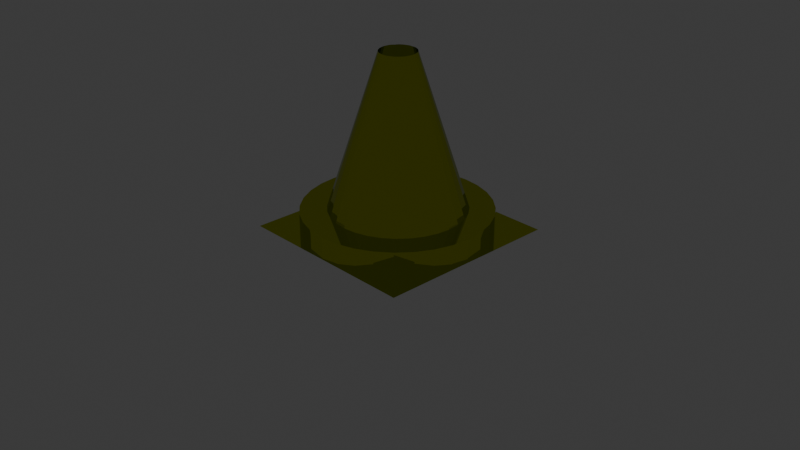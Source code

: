 # Source: cone.blend  (saved by Blender 4.3.34; exported with 4.5.12 LTS)
import bpy
from mathutils import Matrix  # noqa: F401  (used for matrix-valued properties, if any)

bpy.ops.wm.read_factory_settings(use_empty=True)
scene = bpy.context.scene
scene.name = 'Scene'

# ---- collections
col_collection = bpy.data.collections.new('Collection'); scene.collection.children.link(col_collection)

# ---- materials (node trees are filled in below, after node groups)
mat_conedor = bpy.data.materials.new('ConeDoré')
mat_conedor.diffuse_color = (1.0, 0.3561, 0.02166, 1.0)
mat_conedor.roughness = 0.3833

# ---- material node trees
mat_conedor.use_nodes = True; mat_conedor.node_tree.nodes.clear()
_N = mat_conedor.node_tree.nodes; _L = mat_conedor.node_tree.links
n0 = _N.new('ShaderNodeOutputMaterial'); n0.name = 'Material Output'; n0.location = (276, 303)
n1 = _N.new('ShaderNodeBsdfToon'); n1.name = 'Toon BSDF'; n1.location = (-24, 262)
n1.inputs[0].default_value = (0.8002, 0.309, 0.03388, 1.0)
n2 = _N.new('ShaderNodeBrightContrast'); n2.name = 'Brightness/Contrast'; n2.location = (86, 145)
n2.inputs[0].default_value = (1.0, 0.2412, 0.002506, 1.0)
n3 = _N.new('ShaderNodeOutputMaterial'); n3.name = 'Material Output.001'; n3.location = (607, 301)
n4 = _N.new('ShaderNodeBsdfMetallic'); n4.name = 'Metallic BSDF'; n4.location = (811, 398)
n4.distribution = 'BECKMANN'
n4.inputs[0].default_value = (0.5567, 0.617, 0.009248, 1.0)
n4.inputs[4].default_value = 0.0
_L.new(n1.outputs[0], n0.inputs[0])
_L.new(n2.outputs[0], n0.inputs[2])
_L.new(n2.outputs[0], n0.inputs[1])
_L.new(n4.outputs[0], n3.inputs[0])
n3.is_active_output = True

# ---- world
world_world = bpy.data.worlds.new('World'); scene.world = world_world
world_world.use_nodes = True; world_world.node_tree.nodes.clear()
_N = world_world.node_tree.nodes; _L = world_world.node_tree.links
n0 = _N.new('ShaderNodeOutputWorld'); n0.name = 'World Output'; n0.location = (300, 300)
n1 = _N.new('ShaderNodeBackground'); n1.name = 'Background'; n1.location = (10, 300)
n1.inputs[0].default_value = (0.05088, 0.05088, 0.05088, 1.0)
_L.new(n1.outputs[0], n0.inputs[0])
n0.is_active_output = True
world_world.color = (0.05088, 0.05088, 0.05088)
world_world.sun_shadow_jitter_overblur = 0.0

# ---- cameras
cam_camera = bpy.data.cameras.new('Camera')
cam_camera.clip_end = 100.0
cam_camera.ortho_scale = 7.314

# ---- lights
light_light = bpy.data.lights.new('Light', 'POINT')
light_light.energy = 1000.0
light_light.shadow_soft_size = 0.1

# ---- meshes
me_plane_002 = bpy.data.meshes.new('Plane.002')
me_plane_002.from_pydata([(-1.0, -1.0, 0.0), (1.0, -1.0, 0.0), (-1.0, 1.0, 0.0), (1.0, 1.0, 0.0), (0.5485, -0.5475, 0.0), (0.6466, -0.4241, 0.0), (0.7182, -0.2902, 0.0), (0.7637, -0.1325, 0.0), (0.7758, 0.01124, 0.0), (0.7602, 0.1687, 0.0), (0.7141, 0.3216, 0.0), (0.6431, 0.4538, 0.0), (0.54, 0.5771, 0.0), (0.4194, 0.6759, 0.0), (0.2846, 0.7459, 0.0), (0.1363, 0.7908, 0.0), (-0.02012, 0.8069, 0.0), (-0.1716, 0.791, 0.0), (-0.3264, 0.743, 0.0), (-0.4592, 0.6711, 0.0), (-0.5844, 0.5659, 0.0), (-0.674, 0.4528, 0.0), (-0.7489, 0.3164, 0.0), (-0.7933, 0.168, 0.0), (-0.8109, 0.009054, 0.0), (-0.7924, -0.1513, 0.0), (-0.7466, -0.2997, 0.0), (-0.6739, -0.4326, 0.0), (-0.5746, -0.5497, 0.0), (-0.4562, -0.648, 0.0), (-0.3269, -0.7165, 0.0), (-0.1719, -0.7657, 0.0), (-0.01388, -0.7805, 0.0), (0.1485, -0.765, 0.0), (0.2865, -0.7196, 0.0), (0.4278, -0.6443, 0.0), (-0.01653, 0.806, -0.002075), (0.1383, 0.7908, -0.002075), (0.2872, 0.7456, -0.002075), (0.4244, 0.6723, -0.002075), (0.5447, 0.5735, -0.002075), (0.6434, 0.4533, -0.002075), (0.7167, 0.316, -0.002075), (0.7619, 0.1671, -0.002075), (0.7772, 0.01225, -0.002075), (0.7619, -0.1426, -0.002075), (0.7167, -0.2915, -0.002075), (0.6434, -0.4288, -0.002075), (0.5447, -0.5491, -0.002075), (0.4244, -0.6478, -0.002075), (0.2872, -0.7211, -0.002075), (0.1383, -0.7663, -0.002075), (-0.01653, -0.7816, -0.002075), (-0.1714, -0.7663, -0.002075), (-0.3203, -0.7211, -0.002075), (-0.4575, -0.6478, -0.002075), (-0.5778, -0.5491, -0.002075), (-0.6765, -0.4288, -0.002075), (-0.7498, -0.2915, -0.002075), (-0.795, -0.1426, -0.002075), (-0.8102, 0.01225, -0.002075), (-0.795, 0.1671, -0.002075), (-0.7498, 0.316, -0.002075), (-0.6765, 0.4533, -0.002075), (-0.5778, 0.5735, -0.002075), (-0.4575, 0.6723, -0.002075), (-0.3203, 0.7456, -0.002075), (-0.1714, 0.7908, -0.002075), (-0.01653, -0.1802, 1.861), (-0.05403, -0.1763, 1.861), (0.1434, -0.09464, 1.861), (0.1437, 0.1193, 1.86), (-0.05408, 0.201, 1.861), (-0.01653, 0.2052, 1.859), (-0.1769, 0.1194, 1.859), (0.05712, -0.1656, 1.861), (0.1759, 0.01225, 1.861), (-0.1766, -0.09472, 1.86), (0.05711, 0.19, 1.861), (0.02103, -0.1766, 1.86), (-0.1526, 0.1483, 1.861), (0.1721, -0.02529, 1.861), (-0.1943, -0.0614, 1.861), (0.09038, 0.1723, 1.861), (-0.1234, 0.1722, 1.861), (0.1613, -0.06142, 1.86), (-0.2054, -0.02532, 1.86), (0.1195, 0.1483, 1.861), (-0.2089, 0.01225, 1.861), (-0.09021, -0.1657, 1.86), (0.1195, -0.1238, 1.861), (-0.2052, 0.04979, 1.861), (0.1612, 0.08589, 1.861), (-0.1234, -0.1477, 1.861), (0.09039, -0.1478, 1.861), (-0.1943, 0.0859, 1.861), (0.1722, 0.0498, 1.861), (-0.1526, -0.1239, 1.86), (0.02101, 0.201, 1.861), (-0.09018, 0.1901, 1.86), (0.06089, 0.7984, -0.002075), (0.07966, 0.4959, 0.9292), (0.2128, 0.7682, -0.002075), (0.1722, 0.4678, 0.9293), (0.3558, 0.7089, -0.002075), (0.2574, 0.4223, 0.9293), (0.4846, 0.6229, -0.002075), (0.3321, 0.3609, 0.9293), (0.5941, 0.5134, -0.002075), (0.3936, 0.2863, 0.9288), (0.6801, 0.3846, -0.002075), (0.439, 0.201, 0.9293), (0.7393, 0.2416, -0.002075), (0.4671, 0.1085, 0.9292), (0.7695, 0.08968, -0.002075), (0.4765, 0.01225, 0.9293), (0.7695, -0.06518, -0.002075), (0.467, -0.08395, 0.9294), (0.7393, -0.2171, -0.002075), (0.439, -0.1765, 0.9292), (0.6801, -0.3601, -0.002075), (0.3934, -0.2617, 0.9294), (0.5941, -0.4889, -0.002075), (0.3321, -0.3365, 0.9293), (0.4846, -0.5984, -0.002075), (0.2575, -0.3981, 0.9293), (0.3558, -0.6845, -0.002075), (0.1721, -0.4442, 0.9295), (0.2128, -0.7437, -0.002075), (0.07939, -0.4715, 0.9291), (0.06089, -0.7739, -0.002075), (-0.01675, -0.4796, 0.9289), (-0.09395, -0.7739, -0.002075), (-0.1125, -0.4696, 0.929), (-0.2458, -0.7437, -0.002075), (-0.2048, -0.4421, 0.9287), (-0.3889, -0.6845, -0.002075), (-0.2908, -0.3975, 0.9294), (-0.5176, -0.5984, -0.002075), (-0.3652, -0.3362, 0.9292), (-0.6271, -0.4889, -0.002075), (-0.4237, -0.26, 0.9281), (-0.7131, -0.3601, -0.002075), (-0.4675, -0.1747, 0.9277), (-0.7724, -0.2171, -0.002075), (-0.4979, -0.08371, 0.9284), (-0.8026, -0.06518, -0.002075), (-0.5099, 0.01156, 0.9296), (-0.8026, 0.08968, -0.002075), (-0.4997, 0.1076, 0.9292), (-0.7724, 0.2416, -0.002075), (-0.471, 0.2003, 0.9289), (-0.7131, 0.3846, -0.002075), (-0.426, 0.2858, 0.9282), (-0.6271, 0.5134, -0.002075), (-0.3655, 0.361, 0.9294), (-0.5176, 0.6229, -0.002075), (-0.2913, 0.4228, 0.9296), (-0.3889, 0.7089, -0.002075), (-0.2053, 0.4679, 0.9292), (-0.2458, 0.7682, -0.002075), (-0.1127, 0.4959, 0.9292), (-0.09395, 0.7984, -0.002075), (-0.01653, 0.5056, 0.9285), (-0.0353, 0.2031, 1.86), (-0.03528, -0.1783, 1.861), (-0.1068, -0.1567, 1.86), (0.002242, 0.2031, 1.86), (-0.138, -0.1358, 1.861), (0.03906, 0.1955, 1.861), (-0.1646, -0.1093, 1.86), (0.07374, 0.1812, 1.861), (-0.1855, -0.07806, 1.86), (0.1049, 0.1603, 1.861), (-0.1998, -0.04336, 1.86), (0.1316, 0.1338, 1.86), (-0.2071, -0.006535, 1.861), (0.1525, 0.1026, 1.86), (-0.2071, 0.03102, 1.861), (0.1667, 0.06784, 1.861), (-0.1998, 0.06784, 1.861), (0.1741, 0.03102, 1.861), (-0.1856, 0.1027, 1.86), (0.174, -0.006521, 1.861), (-0.1648, 0.1339, 1.86), (0.1667, -0.04335, 1.861), (-0.138, 0.1603, 1.861), (0.1524, -0.07803, 1.861), (0.1315, -0.1092, 1.861), (0.105, -0.1358, 1.861), (0.07375, -0.1567, 1.861), (0.03907, -0.1711, 1.86), (0.00225, -0.1784, 1.86), (-0.07212, -0.171, 1.861), (-0.07213, 0.1956, 1.861), (-0.1068, 0.1812, 1.861), (-0.06463, 0.5008, 0.9288), (-0.159, 0.4819, 0.9292), (-0.2483, 0.4454, 0.9294), (-0.3288, 0.3922, 0.9297), (-0.396, 0.3235, 0.9289), (-0.4486, 0.243, 0.9286), (-0.4856, 0.1542, 0.9291), (-0.5062, 0.05959, 0.9299), (-0.5049, -0.03621, 0.9294), (-0.484, -0.1298, 0.9285), (-0.4463, -0.2176, 0.9281), (-0.3951, -0.2984, 0.9289), (-0.329, -0.3676, 0.9297), (-0.2481, -0.4204, 0.9293), (-0.1588, -0.4564, 0.929), (-0.06478, -0.4752, 0.9291), (0.03123, -0.476, 0.9291), (0.1258, -0.4583, 0.9295), (0.2149, -0.4213, 0.9295), (0.2948, -0.3672, 0.9293), (0.3628, -0.2991, 0.9293), (0.4162, -0.2191, 0.9293), (0.453, -0.1302, 0.9293), (0.4718, -0.03585, 0.9293), (0.4718, 0.06035, 0.9293), (0.453, 0.1547, 0.9293), (0.4163, 0.2436, 0.9291), (0.3628, 0.3236, 0.9291), (0.2948, 0.3916, 0.9293), (0.2148, 0.4451, 0.9293), (0.1259, 0.4819, 0.9293), (0.03157, 0.5008, 0.9289), (-0.01347, 0.9915, -5.172e-05), (-0.01347, 0.9915, 0.2308), (0.1788, 0.9725, -5.172e-05), (0.1788, 0.9725, 0.2308), (0.3637, 0.9161, -5.172e-05), (0.3637, 0.9161, 0.2308), (0.5341, 0.8244, -5.172e-05), (0.5341, 0.8244, 0.2308), (0.6835, 0.7011, -5.172e-05), (0.6835, 0.7011, 0.2308), (0.8061, 0.5508, -5.172e-05), (0.8061, 0.5508, 0.2308), (0.8972, 0.3793, -5.172e-05), (0.8972, 0.3793, 0.2308), (0.9533, 0.1933, -5.172e-05), (0.9533, 0.1933, 0.2308), (0.9722, -0.0002357, -5.172e-05), (0.9722, -0.0002357, 0.2308), (0.9533, -0.1937, -5.172e-05), (0.9533, -0.1937, 0.2308), (0.8972, -0.3798, -5.172e-05), (0.8972, -0.3798, 0.2308), (0.8061, -0.5512, -5.172e-05), (0.8061, -0.5512, 0.2308), (0.6835, -0.7015, -5.172e-05), (0.6835, -0.7015, 0.2308), (0.5341, -0.8249, -5.172e-05), (0.5341, -0.8249, 0.2308), (0.3637, -0.9165, -5.172e-05), (0.3637, -0.9165, 0.2308), (0.1788, -0.973, -5.172e-05), (0.1788, -0.973, 0.2308), (-0.01347, -0.992, -5.172e-05), (-0.01347, -0.992, 0.2308), (-0.2058, -0.973, -5.172e-05), (-0.2058, -0.973, 0.2308), (-0.3907, -0.9165, -5.172e-05), (-0.3907, -0.9165, 0.2308), (-0.5611, -0.8249, -5.172e-05), (-0.5611, -0.8249, 0.2308), (-0.7105, -0.7015, -5.172e-05), (-0.7105, -0.7015, 0.2308), (-0.833, -0.5512, -5.172e-05), (-0.833, -0.5512, 0.2308), (-0.9241, -0.3798, -5.172e-05), (-0.9241, -0.3798, 0.2308), (-0.9802, -0.1937, -5.172e-05), (-0.9802, -0.1937, 0.2308), (-0.9992, -0.0002357, -5.172e-05), (-0.9992, -0.0002357, 0.2308), (-0.9802, 0.1933, -5.172e-05), (-0.9802, 0.1933, 0.2308), (-0.9241, 0.3793, -5.172e-05), (-0.9241, 0.3793, 0.2308), (-0.833, 0.5508, -5.172e-05), (-0.833, 0.5508, 0.2308), (-0.7105, 0.7011, -5.172e-05), (-0.7105, 0.7011, 0.2308), (-0.5611, 0.8244, -5.172e-05), (-0.5611, 0.8244, 0.2308), (-0.3907, 0.9161, -5.172e-05), (-0.3907, 0.9161, 0.2308), (-0.2058, 0.9725, -5.172e-05), (-0.2058, 0.9725, 0.2308), (-0.4157, 0.6098, 0.2308), (-0.1567, 0.7171, 0.2308), (-0.2915, 0.6762, 0.2308), (-0.7213, -0.128, 0.2308), (-0.6804, -0.2628, 0.2308), (-0.6142, -0.3871, 0.2307), (0.2583, -0.6514, 0.231), (0.5809, 0.4115, 0.2308), (0.6882, 0.1524, 0.2308), (0.6473, 0.2873, 0.2308), (-0.7351, 0.01225, 0.2308), (-0.7213, 0.1524, 0.2308), (-0.6804, 0.2873, 0.2308), (-0.614, 0.4115, 0.2308), (-0.5246, 0.5204, 0.2308), (-0.4157, -0.5853, 0.2308), (-0.2915, -0.6517, 0.2308), (0.1236, 0.7171, 0.2308), (0.2584, 0.6762, 0.2308), (-0.01653, 0.7309, 0.2308), (-0.5246, -0.4959, 0.2308), (-0.01653, -0.7064, 0.2308), (-0.1567, -0.6926, 0.2308), (0.3827, 0.6098, 0.2308), (0.1237, -0.6926, 0.2308), (0.4916, -0.4959, 0.2308), (0.4915, 0.5204, 0.2308), (0.6473, -0.2628, 0.2308), (0.702, 0.01225, 0.2308), (0.6882, -0.128, 0.2308), (0.5809, -0.387, 0.2308), (0.3825, -0.585, 0.231), (0.1382, 0.7902, -5.172e-05), (0.287, 0.745, -5.172e-05), (0.5442, 0.5731, -5.172e-05), (0.6429, 0.4529, -5.172e-05), (0.4241, 0.6717, -5.172e-05), (0.5442, -0.5486, -5.172e-05), (0.4241, -0.6472, -5.172e-05), (0.7161, -0.2913, -5.172e-05), (0.7613, -0.1425, -5.172e-05), (0.6429, -0.4284, -5.172e-05), (-0.6759, -0.4284, -5.172e-05), (-0.5773, -0.5486, -5.172e-05), (-0.4571, -0.6472, -5.172e-05), (-0.1712, -0.7657, -5.172e-05), (-0.32, -0.7205, -5.172e-05), (-0.7492, 0.3158, -5.172e-05), (-0.7943, 0.167, -5.172e-05), (-0.5773, 0.5731, -5.172e-05), (-0.4571, 0.6717, -5.172e-05), (-0.6759, 0.4529, -5.172e-05), (-0.01653, 0.8054, -5.172e-05), (0.1382, -0.7657, -5.172e-05), (0.7161, 0.3158, -5.172e-05), (0.7765, 0.01225, -5.172e-05), (0.7613, 0.167, -5.172e-05), (0.287, -0.7205, -5.172e-05), (-0.8096, 0.01225, -5.172e-05), (-0.7492, -0.2913, -5.172e-05), (-0.7943, -0.1425, -5.172e-05), (-0.1712, 0.7902, -5.172e-05), (-0.32, 0.745, -5.172e-05), (-0.01653, -0.7809, -5.172e-05)], [], [(0, 1, 3, 8, 7, 6, 5, 4, 35, 34, 33, 32, 31, 30, 29, 28, 27, 26, 25, 24, 2), (2, 24, 23, 22, 21, 20, 19, 18, 17, 16, 15, 14, 13, 12, 11, 10, 9, 8, 3), (227, 167, 98, 101), (226, 169, 78, 103), (225, 171, 83, 105), (224, 173, 87, 107), (223, 175, 71, 109), (222, 177, 92, 111), (221, 179, 96, 113), (220, 181, 76, 115), (219, 183, 81, 117), (218, 185, 85, 119), (217, 187, 70, 121), (216, 188, 90, 123), (215, 189, 94, 125), (214, 190, 75, 127), (213, 191, 79, 129), (212, 192, 68, 131), (211, 165, 69, 133), (210, 193, 89, 135), (209, 166, 93, 137), (208, 168, 97, 139), (207, 170, 77, 141), (206, 172, 82, 143), (205, 174, 86, 145), (204, 176, 88, 147), (203, 178, 91, 149), (202, 180, 95, 151), (201, 182, 74, 153), (200, 184, 80, 155), (199, 186, 84, 157), (198, 195, 99, 159), (197, 194, 72, 161), (196, 164, 73, 163), (162, 196, 163, 36), (67, 161, 196, 162), (161, 72, 164, 196), (160, 197, 161, 67), (66, 159, 197, 160), (159, 99, 194, 197), (158, 198, 159, 66), (65, 157, 198, 158), (157, 84, 195, 198), (156, 199, 157, 65), (64, 155, 199, 156), (155, 80, 186, 199), (154, 200, 155, 64), (63, 153, 200, 154), (153, 74, 184, 200), (152, 201, 153, 63), (62, 151, 201, 152), (151, 95, 182, 201), (150, 202, 151, 62), (61, 149, 202, 150), (149, 91, 180, 202), (148, 203, 149, 61), (60, 147, 203, 148), (147, 88, 178, 203), (146, 204, 147, 60), (59, 145, 204, 146), (145, 86, 176, 204), (144, 205, 145, 59), (58, 143, 205, 144), (143, 82, 174, 205), (142, 206, 143, 58), (57, 141, 206, 142), (141, 77, 172, 206), (140, 207, 141, 57), (56, 139, 207, 140), (139, 97, 170, 207), (138, 208, 139, 56), (55, 137, 208, 138), (137, 93, 168, 208), (136, 209, 137, 55), (54, 135, 209, 136), (135, 89, 166, 209), (134, 210, 135, 54), (53, 133, 210, 134), (133, 69, 193, 210), (132, 211, 133, 53), (52, 131, 211, 132), (131, 68, 165, 211), (130, 212, 131, 52), (51, 129, 212, 130), (129, 79, 192, 212), (128, 213, 129, 51), (50, 127, 213, 128), (127, 75, 191, 213), (126, 214, 127, 50), (49, 125, 214, 126), (125, 94, 190, 214), (124, 215, 125, 49), (48, 123, 215, 124), (123, 90, 189, 215), (122, 216, 123, 48), (47, 121, 216, 122), (121, 70, 188, 216), (120, 217, 121, 47), (46, 119, 217, 120), (119, 85, 187, 217), (118, 218, 119, 46), (45, 117, 218, 118), (117, 81, 185, 218), (116, 219, 117, 45), (44, 115, 219, 116), (115, 76, 183, 219), (114, 220, 115, 44), (43, 113, 220, 114), (113, 96, 181, 220), (112, 221, 113, 43), (42, 111, 221, 112), (111, 92, 179, 221), (110, 222, 111, 42), (41, 109, 222, 110), (109, 71, 177, 222), (108, 223, 109, 41), (40, 107, 223, 108), (107, 87, 175, 223), (106, 224, 107, 40), (39, 105, 224, 106), (105, 83, 173, 224), (104, 225, 105, 39), (38, 103, 225, 104), (103, 78, 171, 225), (102, 226, 103, 38), (37, 101, 226, 102), (101, 98, 169, 226), (100, 227, 101, 37), (36, 163, 227, 100), (163, 73, 167, 227), (228, 229, 231, 230), (230, 231, 233, 232), (232, 233, 235, 234), (234, 235, 237, 236), (236, 237, 239, 238), (238, 239, 241, 240), (240, 241, 243, 242), (242, 243, 245, 244), (244, 245, 247, 246), (246, 247, 249, 248), (248, 249, 251, 250), (250, 251, 253, 252), (252, 253, 255, 254), (254, 255, 257, 256), (256, 257, 259, 258), (258, 259, 261, 260), (260, 261, 263, 262), (262, 263, 265, 264), (264, 265, 267, 266), (266, 267, 269, 268), (268, 269, 271, 270), (270, 271, 273, 272), (272, 273, 275, 274), (274, 275, 277, 276), (276, 277, 279, 278), (278, 279, 281, 280), (280, 281, 283, 282), (282, 283, 285, 284), (284, 285, 287, 286), (286, 287, 289, 288), (289, 287, 285, 283, 281, 304, 305, 306, 292, 294), (304, 281, 279, 277, 275, 273, 271, 269, 267, 265, 263, 261, 259, 257, 255, 253, 251, 249, 247, 245, 243, 241, 239, 237, 235, 233, 231, 229, 291, 289, 294, 293, 311, 309, 310, 315, 318, 299, 301, 300, 320, 321, 319, 322, 317, 323, 298, 316, 313, 314, 308, 307, 312, 297, 296, 295, 302, 303), (288, 289, 291, 290), (290, 291, 229, 228), (290, 228, 230, 232, 234, 236, 238, 240, 242, 244, 246, 248, 250, 252, 254, 256, 258, 260, 262, 264, 266, 268, 270, 272, 274, 276, 278, 280, 282, 343, 339, 340, 350, 352, 351, 334, 335, 336, 338, 337, 355, 345, 349, 330, 329, 333, 331, 332, 347, 348, 346, 327, 326, 328, 325, 324, 344, 353), (343, 282, 284, 286, 288, 290, 353, 354, 342, 341), (309, 311, 344, 324), (325, 310, 309, 324), (328, 315, 310, 325), (326, 318, 315, 328), (327, 299, 318, 326), (301, 299, 327, 346), (300, 301, 346, 348), (320, 300, 348, 347), (332, 321, 320, 347), (319, 321, 332, 331), (322, 319, 331, 333), (317, 322, 333, 329), (323, 317, 329, 330), (298, 323, 330, 349), (316, 298, 349, 345), (313, 316, 345, 355), (337, 314, 313, 355), (314, 337, 338, 308), (307, 308, 338, 336), (312, 307, 336, 335), (312, 335, 334, 297), (351, 296, 297, 334), (352, 295, 296, 351), (350, 302, 295, 352), (303, 302, 350, 340), (339, 304, 303, 340), (343, 305, 304, 339), (341, 306, 305, 343), (342, 292, 306, 341), (354, 294, 292, 342), (353, 293, 294, 354), (344, 311, 293, 353)])
me_plane_002.polygons.foreach_set('material_index', [1, 1, 1, 1, 1, 1, 1, 1, 1, 1, 1, 1, 1, 1, 1, 1, 1, 1, 1, 1, 1, 1, 1, 1, 1, 1, 1, 1, 1, 1, 1, 1, 1, 1, 1, 1, 1, 1, 1, 1, 1, 1, 1, 1, 1, 1, 1, 1, 1, 1, 1, 1, 1, 1, 1, 1, 1, 1, 1, 1, 1, 1, 1, 1, 1, 1, 1, 1, 1, 1, 1, 1, 1, 1, 1, 1, 1, 1, 1, 1, 1, 1, 1, 1, 1, 1, 1, 1, 1, 1, 1, 1, 1, 1, 1, 1, 1, 1, 1, 1, 1, 1, 1, 1, 1, 1, 1, 1, 1, 1, 1, 1, 1, 1, 1, 1, 1, 1, 1, 1, 1, 1, 1, 1, 1, 1, 1, 1, 1, 1, 1, 1, 1, 1, 1, 1, 1, 1, 1, 1, 1, 1, 1, 1, 1, 1, 1, 1, 1, 1, 1, 1, 1, 1, 1, 1, 1, 1, 1, 1, 1, 1, 1, 1, 1, 1, 1, 1, 1, 1, 1, 1, 1, 1, 1, 1, 1, 1, 1, 1, 1, 1, 1, 1, 1, 1, 1, 1, 1, 1, 1, 1, 1, 1, 1, 1, 1, 1])
_uv = me_plane_002.uv_layers.new(name='UVMap')
_uv.uv.foreach_set('vector', [0.0, 0.0, 1.0, 0.0, 1.0, 1.0, 0.8879, 0.5056, 0.8818, 0.4338, 0.8591, 0.3549, 0.8233, 0.2879, 0.7742, 0.2262, 0.7139, 0.1779, 0.6432, 0.1402, 0.5742, 0.1175, 0.4931, 0.1098, 0.414, 0.1172, 0.3365, 0.1418, 0.2719, 0.176, 0.2127, 0.2252, 0.163, 0.2837, 0.1267, 0.3501, 0.1038, 0.4244, 0.09453, 0.5045, 0.0, 1.0, 0.0, 1.0, 0.09453, 0.5045, 0.1033, 0.584, 0.1256, 0.6582, 0.163, 0.7264, 0.2078, 0.783, 0.2704, 0.8355, 0.3368, 0.8715, 0.4142, 0.8955, 0.4899, 0.9035, 0.5681, 0.8954, 0.6423, 0.873, 0.7097, 0.838, 0.77, 0.7885, 0.8216, 0.7269, 0.857, 0.6608, 0.8801, 0.5843, 0.8879, 0.5056, 1.0, 1.0, 0.2645, 0.3977, 0.2557, 0.3077, 0.2614, 0.3071, 0.2791, 0.3962, 0.2931, 0.392, 0.2668, 0.3054, 0.2723, 0.3038, 0.3071, 0.3877, 0.3199, 0.3809, 0.2773, 0.3011, 0.2823, 0.2984, 0.3328, 0.374, 0.3441, 0.3647, 0.2867, 0.2948, 0.2911, 0.2911, 0.3554, 0.3554, 0.3647, 0.3441, 0.2948, 0.2868, 0.2985, 0.2824, 0.374, 0.3329, 0.3809, 0.32, 0.3011, 0.2773, 0.3038, 0.2723, 0.3877, 0.3071, 0.392, 0.2931, 0.3054, 0.2668, 0.3071, 0.2614, 0.3962, 0.2791, 0.3977, 0.2645, 0.3076, 0.2557, 0.3082, 0.25, 0.3991, 0.25, 0.3977, 0.2355, 0.3076, 0.2443, 0.3071, 0.2387, 0.3962, 0.2209, 0.392, 0.2069, 0.3054, 0.2332, 0.3038, 0.2277, 0.3878, 0.1929, 0.3809, 0.1801, 0.3011, 0.2227, 0.2984, 0.2177, 0.374, 0.1672, 0.3647, 0.1559, 0.2948, 0.2133, 0.2911, 0.2089, 0.3554, 0.1446, 0.3441, 0.1353, 0.2867, 0.2052, 0.2823, 0.2016, 0.3328, 0.126, 0.3199, 0.1191, 0.2773, 0.1989, 0.2723, 0.1962, 0.3071, 0.1123, 0.2931, 0.108, 0.2668, 0.1946, 0.2614, 0.1929, 0.2791, 0.1038, 0.2645, 0.1023, 0.2557, 0.1924, 0.25, 0.1918, 0.25, 0.1009, 0.2355, 0.1024, 0.2443, 0.1924, 0.2387, 0.193, 0.2209, 0.1038, 0.2069, 0.108, 0.2332, 0.1946, 0.2277, 0.1962, 0.1929, 0.1122, 0.1801, 0.1191, 0.2227, 0.1989, 0.2177, 0.2016, 0.1672, 0.126, 0.1559, 0.1353, 0.2133, 0.2052, 0.2088, 0.2088, 0.1446, 0.1446, 0.1353, 0.1559, 0.2052, 0.2133, 0.2016, 0.2177, 0.126, 0.1672, 0.1191, 0.1801, 0.1989, 0.2227, 0.1962, 0.2277, 0.1123, 0.1929, 0.108, 0.2069, 0.1946, 0.2332, 0.1929, 0.2386, 0.1038, 0.2209, 0.1023, 0.2355, 0.1924, 0.2443, 0.1918, 0.25, 0.1009, 0.25, 0.1023, 0.2645, 0.1924, 0.2557, 0.1929, 0.2613, 0.1038, 0.2791, 0.108, 0.2931, 0.1946, 0.2668, 0.1962, 0.2723, 0.1123, 0.3071, 0.1191, 0.32, 0.1989, 0.2773, 0.2015, 0.2824, 0.126, 0.3329, 0.1353, 0.3441, 0.2052, 0.2868, 0.2089, 0.2911, 0.1446, 0.3554, 0.1559, 0.3647, 0.2133, 0.2948, 0.2177, 0.2984, 0.1672, 0.374, 0.1801, 0.3809, 0.2227, 0.3011, 0.2277, 0.3038, 0.1929, 0.3878, 0.2069, 0.392, 0.2332, 0.3054, 0.2386, 0.3071, 0.2209, 0.3962, 0.2355, 0.3977, 0.2443, 0.3077, 0.25, 0.3083, 0.25, 0.3992, 0.2266, 0.4877, 0.2355, 0.3977, 0.25, 0.3992, 0.25, 0.49, 0.2032, 0.4854, 0.2209, 0.3962, 0.2355, 0.3977, 0.2266, 0.4877, 0.2209, 0.3962, 0.2386, 0.3071, 0.2443, 0.3077, 0.2355, 0.3977, 0.1807, 0.4786, 0.2069, 0.392, 0.2209, 0.3962, 0.2032, 0.4854, 0.1582, 0.4717, 0.1929, 0.3878, 0.2069, 0.392, 0.1807, 0.4786, 0.1929, 0.3878, 0.2277, 0.3038, 0.2332, 0.3054, 0.2069, 0.392, 0.1374, 0.4606, 0.1801, 0.3809, 0.1929, 0.3878, 0.1582, 0.4717, 0.1167, 0.4496, 0.1672, 0.374, 0.1801, 0.3809, 0.1374, 0.4606, 0.1672, 0.374, 0.2177, 0.2984, 0.2227, 0.3011, 0.1801, 0.3809, 0.09848, 0.4346, 0.1559, 0.3647, 0.1672, 0.374, 0.1167, 0.4496, 0.08029, 0.4197, 0.1446, 0.3554, 0.1559, 0.3647, 0.09848, 0.4346, 0.1446, 0.3554, 0.2089, 0.2911, 0.2133, 0.2948, 0.1559, 0.3647, 0.06537, 0.4015, 0.1353, 0.3441, 0.1446, 0.3554, 0.08029, 0.4197, 0.05045, 0.3833, 0.126, 0.3329, 0.1353, 0.3441, 0.06537, 0.4015, 0.126, 0.3329, 0.2015, 0.2824, 0.2052, 0.2868, 0.1353, 0.3441, 0.03936, 0.3626, 0.1191, 0.32, 0.126, 0.3329, 0.05045, 0.3833, 0.02827, 0.3418, 0.1123, 0.3071, 0.1191, 0.32, 0.03936, 0.3626, 0.1123, 0.3071, 0.1962, 0.2723, 0.1989, 0.2773, 0.1191, 0.32, 0.02144, 0.3193, 0.108, 0.2931, 0.1123, 0.3071, 0.02827, 0.3418, 0.01461, 0.2968, 0.1038, 0.2791, 0.108, 0.2931, 0.02144, 0.3193, 0.1038, 0.2791, 0.1929, 0.2613, 0.1946, 0.2668, 0.108, 0.2931, 0.01231, 0.2734, 0.1023, 0.2645, 0.1038, 0.2791, 0.01461, 0.2968, 0.01, 0.25, 0.1009, 0.25, 0.1023, 0.2645, 0.01231, 0.2734, 0.1009, 0.25, 0.1918, 0.25, 0.1924, 0.2557, 0.1023, 0.2645, 0.01231, 0.2266, 0.1023, 0.2355, 0.1009, 0.25, 0.01, 0.25, 0.01461, 0.2032, 0.1038, 0.2209, 0.1023, 0.2355, 0.01231, 0.2266, 0.1038, 0.2209, 0.1929, 0.2386, 0.1924, 0.2443, 0.1023, 0.2355, 0.02144, 0.1807, 0.108, 0.2069, 0.1038, 0.2209, 0.01461, 0.2032, 0.02827, 0.1582, 0.1123, 0.1929, 0.108, 0.2069, 0.02144, 0.1807, 0.1123, 0.1929, 0.1962, 0.2277, 0.1946, 0.2332, 0.108, 0.2069, 0.03936, 0.1374, 0.1191, 0.1801, 0.1123, 0.1929, 0.02827, 0.1582, 0.05045, 0.1167, 0.126, 0.1672, 0.1191, 0.1801, 0.03936, 0.1374, 0.126, 0.1672, 0.2016, 0.2177, 0.1989, 0.2227, 0.1191, 0.1801, 0.06537, 0.09848, 0.1353, 0.1559, 0.126, 0.1672, 0.05045, 0.1167, 0.08029, 0.08029, 0.1446, 0.1446, 0.1353, 0.1559, 0.06537, 0.09848, 0.1446, 0.1446, 0.2088, 0.2088, 0.2052, 0.2133, 0.1353, 0.1559, 0.09848, 0.06537, 0.1559, 0.1353, 0.1446, 0.1446, 0.08029, 0.08029, 0.1167, 0.05045, 0.1672, 0.126, 0.1559, 0.1353, 0.09848, 0.06537, 0.1672, 0.126, 0.2177, 0.2016, 0.2133, 0.2052, 0.1559, 0.1353, 0.1374, 0.03936, 0.1801, 0.1191, 0.1672, 0.126, 0.1167, 0.05045, 0.1582, 0.02827, 0.1929, 0.1122, 0.1801, 0.1191, 0.1374, 0.03936, 0.1929, 0.1122, 0.2277, 0.1962, 0.2227, 0.1989, 0.1801, 0.1191, 0.1807, 0.02144, 0.2069, 0.108, 0.1929, 0.1122, 0.1582, 0.02827, 0.2032, 0.01461, 0.2209, 0.1038, 0.2069, 0.108, 0.1807, 0.02144, 0.2209, 0.1038, 0.2387, 0.193, 0.2332, 0.1946, 0.2069, 0.108, 0.2266, 0.01231, 0.2355, 0.1024, 0.2209, 0.1038, 0.2032, 0.01461, 0.25, 0.01, 0.25, 0.1009, 0.2355, 0.1024, 0.2266, 0.01231, 0.25, 0.1009, 0.25, 0.1918, 0.2443, 0.1924, 0.2355, 0.1024, 0.2734, 0.01231, 0.2645, 0.1023, 0.25, 0.1009, 0.25, 0.01, 0.2968, 0.01461, 0.2791, 0.1038, 0.2645, 0.1023, 0.2734, 0.01231, 0.2791, 0.1038, 0.2614, 0.1929, 0.2557, 0.1924, 0.2645, 0.1023, 0.3193, 0.02144, 0.2931, 0.108, 0.2791, 0.1038, 0.2968, 0.01461, 0.3418, 0.02827, 0.3071, 0.1123, 0.2931, 0.108, 0.3193, 0.02144, 0.3071, 0.1123, 0.2723, 0.1962, 0.2668, 0.1946, 0.2931, 0.108, 0.3626, 0.03936, 0.3199, 0.1191, 0.3071, 0.1123, 0.3418, 0.02827, 0.3833, 0.05045, 0.3328, 0.126, 0.3199, 0.1191, 0.3626, 0.03936, 0.3328, 0.126, 0.2823, 0.2016, 0.2773, 0.1989, 0.3199, 0.1191, 0.4015, 0.06537, 0.3441, 0.1353, 0.3328, 0.126, 0.3833, 0.05045, 0.4197, 0.08029, 0.3554, 0.1446, 0.3441, 0.1353, 0.4015, 0.06537, 0.3554, 0.1446, 0.2911, 0.2089, 0.2867, 0.2052, 0.3441, 0.1353, 0.4346, 0.09848, 0.3647, 0.1559, 0.3554, 0.1446, 0.4197, 0.08029, 0.4496, 0.1167, 0.374, 0.1672, 0.3647, 0.1559, 0.4346, 0.09848, 0.374, 0.1672, 0.2984, 0.2177, 0.2948, 0.2133, 0.3647, 0.1559, 0.4606, 0.1374, 0.3809, 0.1801, 0.374, 0.1672, 0.4496, 0.1167, 0.4717, 0.1582, 0.3878, 0.1929, 0.3809, 0.1801, 0.4606, 0.1374, 0.3878, 0.1929, 0.3038, 0.2277, 0.3011, 0.2227, 0.3809, 0.1801, 0.4786, 0.1807, 0.392, 0.2069, 0.3878, 0.1929, 0.4717, 0.1582, 0.4854, 0.2032, 0.3962, 0.2209, 0.392, 0.2069, 0.4786, 0.1807, 0.3962, 0.2209, 0.3071, 0.2387, 0.3054, 0.2332, 0.392, 0.2069, 0.4877, 0.2266, 0.3977, 0.2355, 0.3962, 0.2209, 0.4854, 0.2032, 0.49, 0.25, 0.3991, 0.25, 0.3977, 0.2355, 0.4877, 0.2266, 0.3991, 0.25, 0.3082, 0.25, 0.3076, 0.2443, 0.3977, 0.2355, 0.4877, 0.2734, 0.3977, 0.2645, 0.3991, 0.25, 0.49, 0.25, 0.4854, 0.2968, 0.3962, 0.2791, 0.3977, 0.2645, 0.4877, 0.2734, 0.3962, 0.2791, 0.3071, 0.2614, 0.3076, 0.2557, 0.3977, 0.2645, 0.4786, 0.3193, 0.392, 0.2931, 0.3962, 0.2791, 0.4854, 0.2968, 0.4717, 0.3418, 0.3877, 0.3071, 0.392, 0.2931, 0.4786, 0.3193, 0.3877, 0.3071, 0.3038, 0.2723, 0.3054, 0.2668, 0.392, 0.2931, 0.4606, 0.3626, 0.3809, 0.32, 0.3877, 0.3071, 0.4717, 0.3418, 0.4496, 0.3833, 0.374, 0.3329, 0.3809, 0.32, 0.4606, 0.3626, 0.374, 0.3329, 0.2985, 0.2824, 0.3011, 0.2773, 0.3809, 0.32, 0.4346, 0.4015, 0.3647, 0.3441, 0.374, 0.3329, 0.4496, 0.3833, 0.4197, 0.4197, 0.3554, 0.3554, 0.3647, 0.3441, 0.4346, 0.4015, 0.3554, 0.3554, 0.2911, 0.2911, 0.2948, 0.2868, 0.3647, 0.3441, 0.4015, 0.4346, 0.3441, 0.3647, 0.3554, 0.3554, 0.4197, 0.4197, 0.3833, 0.4496, 0.3328, 0.374, 0.3441, 0.3647, 0.4015, 0.4346, 0.3328, 0.374, 0.2823, 0.2984, 0.2867, 0.2948, 0.3441, 0.3647, 0.3626, 0.4606, 0.3199, 0.3809, 0.3328, 0.374, 0.3833, 0.4496, 0.3418, 0.4717, 0.3071, 0.3877, 0.3199, 0.3809, 0.3626, 0.4606, 0.3071, 0.3877, 0.2723, 0.3038, 0.2773, 0.3011, 0.3199, 0.3809, 0.3193, 0.4786, 0.2931, 0.392, 0.3071, 0.3877, 0.3418, 0.4717, 0.2968, 0.4854, 0.2791, 0.3962, 0.2931, 0.392, 0.3193, 0.4786, 0.2791, 0.3962, 0.2614, 0.3071, 0.2668, 0.3054, 0.2931, 0.392, 0.2734, 0.4877, 0.2645, 0.3977, 0.2791, 0.3962, 0.2968, 0.4854, 0.25, 0.49, 0.25, 0.3992, 0.2645, 0.3977, 0.2734, 0.4877, 0.25, 0.3992, 0.25, 0.3083, 0.2557, 0.3077, 0.2645, 0.3977, 1.0, 0.5, 1.0, 1.0, 0.9688, 1.0, 0.9688, 0.5, 0.9688, 0.5, 0.9688, 1.0, 0.9375, 1.0, 0.9375, 0.5, 0.9375, 0.5, 0.9375, 1.0, 0.9062, 1.0, 0.9062, 0.5, 0.9062, 0.5, 0.9062, 1.0, 0.875, 1.0, 0.875, 0.5, 0.875, 0.5, 0.875, 1.0, 0.8438, 1.0, 0.8438, 0.5, 0.8438, 0.5, 0.8438, 1.0, 0.8125, 1.0, 0.8125, 0.5, 0.8125, 0.5, 0.8125, 1.0, 0.7812, 1.0, 0.7812, 0.5, 0.7812, 0.5, 0.7812, 1.0, 0.75, 1.0, 0.75, 0.5, 0.75, 0.5, 0.75, 1.0, 0.7188, 1.0, 0.7188, 0.5, 0.7188, 0.5, 0.7188, 1.0, 0.6875, 1.0, 0.6875, 0.5, 0.6875, 0.5, 0.6875, 1.0, 0.6562, 1.0, 0.6562, 0.5, 0.6562, 0.5, 0.6562, 1.0, 0.625, 1.0, 0.625, 0.5, 0.625, 0.5, 0.625, 1.0, 0.5938, 1.0, 0.5938, 0.5, 0.5938, 0.5, 0.5938, 1.0, 0.5625, 1.0, 0.5625, 0.5, 0.5625, 0.5, 0.5625, 1.0, 0.5312, 1.0, 0.5312, 0.5, 0.5312, 0.5, 0.5312, 1.0, 0.5, 1.0, 0.5, 0.5, 0.5, 0.5, 0.5, 1.0, 0.4688, 1.0, 0.4688, 0.5, 0.4688, 0.5, 0.4688, 1.0, 0.4375, 1.0, 0.4375, 0.5, 0.4375, 0.5, 0.4375, 1.0, 0.4062, 1.0, 0.4062, 0.5, 0.4062, 0.5, 0.4062, 1.0, 0.375, 1.0, 0.375, 0.5, 0.375, 0.5, 0.375, 1.0, 0.3438, 1.0, 0.3438, 0.5, 0.3438, 0.5, 0.3438, 1.0, 0.3125, 1.0, 0.3125, 0.5, 0.3125, 0.5, 0.3125, 1.0, 0.2812, 1.0, 0.2812, 0.5, 0.2812, 0.5, 0.2812, 1.0, 0.25, 1.0, 0.25, 0.5, 0.25, 0.5, 0.25, 1.0, 0.2188, 1.0, 0.2188, 0.5, 0.2188, 0.5, 0.2188, 1.0, 0.1875, 1.0, 0.1875, 0.5, 0.1875, 0.5, 0.1875, 1.0, 0.1562, 1.0, 0.1562, 0.5, 0.1562, 0.5, 0.1562, 1.0, 0.125, 1.0, 0.125, 0.5, 0.125, 0.5, 0.125, 1.0, 0.09375, 1.0, 0.09375, 0.5, 0.09375, 0.5, 0.09375, 1.0, 0.0625, 1.0, 0.0625, 0.5, 0.1582, 0.4717, 0.1167, 0.4496, 0.08029, 0.4197, 0.05045, 0.3833, 0.02827, 0.3418, 0.08762, 0.3196, 0.1038, 0.3496, 0.1255, 0.376, 0.1521, 0.3976, 0.1823, 0.4137, 0.08762, 0.3196, 0.02827, 0.3418, 0.01461, 0.2968, 0.01, 0.25, 0.01461, 0.2032, 0.02827, 0.1582, 0.05045, 0.1167, 0.08029, 0.08029, 0.1167, 0.05045, 0.1582, 0.02827, 0.2032, 0.01461, 0.25, 0.01, 0.2968, 0.01461, 0.3418, 0.02827, 0.3833, 0.05045, 0.4197, 0.08029, 0.4496, 0.1167, 0.4717, 0.1582, 0.4854, 0.2032, 0.49, 0.25, 0.4854, 0.2968, 0.4717, 0.3418, 0.4496, 0.3833, 0.4197, 0.4197, 0.3833, 0.4496, 0.3418, 0.4717, 0.2968, 0.4854, 0.25, 0.49, 0.2032, 0.4854, 0.1582, 0.4717, 0.1823, 0.4137, 0.2151, 0.4236, 0.2493, 0.4269, 0.2834, 0.4236, 0.3162, 0.4137, 0.3465, 0.3976, 0.373, 0.376, 0.3947, 0.3496, 0.4109, 0.3196, 0.4208, 0.2869, 0.4242, 0.253, 0.4208, 0.2191, 0.4109, 0.1865, 0.3947, 0.1564, 0.373, 0.1301, 0.3465, 0.1084, 0.3162, 0.09236, 0.2834, 0.08246, 0.2493, 0.07912, 0.2151, 0.08246, 0.1823, 0.09236, 0.1521, 0.1084, 0.1255, 0.1301, 0.1038, 0.1564, 0.08762, 0.1865, 0.07766, 0.2191, 0.0743, 0.253, 0.07766, 0.2869, 0.0625, 0.5, 0.0625, 1.0, 0.03125, 1.0, 0.03125, 0.5, 0.03125, 0.5, 0.03125, 1.0, 0.0, 1.0, 0.0, 0.5, 0.7032, 0.4854, 0.75, 0.49, 0.7968, 0.4854, 0.8418, 0.4717, 0.8833, 0.4496, 0.9197, 0.4197, 0.9496, 0.3833, 0.9717, 0.3418, 0.9854, 0.2968, 0.99, 0.25, 0.9854, 0.2032, 0.9717, 0.1582, 0.9496, 0.1167, 0.9197, 0.08029, 0.8833, 0.05045, 0.8418, 0.02827, 0.7968, 0.01461, 0.75, 0.01, 0.7032, 0.01461, 0.6582, 0.02827, 0.6167, 0.05045, 0.5803, 0.08029, 0.5504, 0.1167, 0.5283, 0.1582, 0.5146, 0.2032, 0.51, 0.25, 0.5146, 0.2968, 0.5283, 0.3418, 0.5504, 0.3833, 0.5887, 0.3597, 0.5709, 0.3265, 0.5599, 0.2905, 0.5562, 0.253, 0.5599, 0.2156, 0.5709, 0.1796, 0.5887, 0.1464, 0.6127, 0.1173, 0.642, 0.09343, 0.6754, 0.0757, 0.7116, 0.06478, 0.7493, 0.06109, 0.7869, 0.06478, 0.8232, 0.0757, 0.8565, 0.09343, 0.8858, 0.1173, 0.9098, 0.1464, 0.9277, 0.1796, 0.9386, 0.2156, 0.9424, 0.253, 0.9386, 0.2905, 0.9277, 0.3265, 0.9098, 0.3597, 0.8858, 0.3887, 0.8565, 0.4126, 0.8232, 0.4303, 0.7869, 0.4413, 0.7493, 0.445, 0.7116, 0.4413, 0.5887, 0.3597, 0.5504, 0.3833, 0.5803, 0.4197, 0.6167, 0.4496, 0.6582, 0.4717, 0.7032, 0.4854, 0.7116, 0.4413, 0.6754, 0.4303, 0.642, 0.4126, 0.6127, 0.3887, 0.2924, 0.4631, 0.25, 0.4673, 0.25, 0.4898, 0.2968, 0.4852, 0.3418, 0.4715, 0.3331, 0.4507, 0.2924, 0.4631, 0.2968, 0.4852, 0.3832, 0.4494, 0.3707, 0.4307, 0.3331, 0.4507, 0.3418, 0.4715, 0.4196, 0.4196, 0.4036, 0.4036, 0.3707, 0.4307, 0.3832, 0.4494, 0.4494, 0.3832, 0.4307, 0.3707, 0.4036, 0.4036, 0.4196, 0.4196, 0.4507, 0.3331, 0.4307, 0.3707, 0.4494, 0.3832, 0.4715, 0.3418, 0.4631, 0.2924, 0.4507, 0.3331, 0.4715, 0.3418, 0.4852, 0.2968, 0.4673, 0.25, 0.4631, 0.2924, 0.4852, 0.2968, 0.4898, 0.25, 0.4852, 0.2032, 0.4631, 0.2076, 0.4673, 0.25, 0.4898, 0.25, 0.4507, 0.1669, 0.4631, 0.2076, 0.4852, 0.2032, 0.4715, 0.1582, 0.4307, 0.1293, 0.4507, 0.1669, 0.4715, 0.1582, 0.4494, 0.1168, 0.4036, 0.09637, 0.4307, 0.1293, 0.4494, 0.1168, 0.4196, 0.08043, 0.3707, 0.06935, 0.4036, 0.09637, 0.4196, 0.08043, 0.3832, 0.05061, 0.3331, 0.04927, 0.3707, 0.06935, 0.3832, 0.05061, 0.3418, 0.02845, 0.2924, 0.0369, 0.3331, 0.04927, 0.3418, 0.02845, 0.2968, 0.01481, 0.25, 0.03273, 0.2924, 0.0369, 0.2968, 0.01481, 0.25, 0.0102, 0.2032, 0.01481, 0.2076, 0.0369, 0.25, 0.03273, 0.25, 0.0102, 0.2076, 0.0369, 0.2032, 0.01481, 0.1582, 0.02845, 0.1669, 0.04927, 0.1293, 0.06935, 0.1669, 0.04927, 0.1582, 0.02845, 0.1168, 0.05061, 0.09637, 0.09637, 0.1293, 0.06935, 0.1168, 0.05061, 0.08043, 0.08043, 0.09637, 0.09637, 0.08043, 0.08043, 0.05061, 0.1168, 0.06935, 0.1293, 0.02845, 0.1582, 0.04927, 0.1669, 0.06935, 0.1293, 0.05061, 0.1168, 0.01481, 0.2032, 0.0369, 0.2076, 0.04927, 0.1669, 0.02845, 0.1582, 0.0102, 0.25, 0.03273, 0.25, 0.0369, 0.2076, 0.01481, 0.2032, 0.0369, 0.2924, 0.03273, 0.25, 0.0102, 0.25, 0.01481, 0.2968, 0.02845, 0.3418, 0.04927, 0.3331, 0.0369, 0.2924, 0.01481, 0.2968, 0.05061, 0.3832, 0.06935, 0.3707, 0.04927, 0.3331, 0.02845, 0.3418, 0.08043, 0.4196, 0.09637, 0.4036, 0.06935, 0.3707, 0.05061, 0.3832, 0.1168, 0.4494, 0.1293, 0.4307, 0.09637, 0.4036, 0.08043, 0.4196, 0.1582, 0.4715, 0.1669, 0.4507, 0.1293, 0.4307, 0.1168, 0.4494, 0.2032, 0.4852, 0.2076, 0.4631, 0.1669, 0.4507, 0.1582, 0.4715, 0.25, 0.4898, 0.25, 0.4673, 0.2076, 0.4631, 0.2032, 0.4852])
_ca = me_plane_002.color_attributes.new('Attribute', 'BYTE_COLOR', 'CORNER')
_ca.data.foreach_set('color', [1.0, 1.0, 1.0, 1.0, 1.0, 1.0, 1.0, 1.0, 1.0, 1.0, 1.0, 1.0, 1.0, 1.0, 1.0, 1.0, 1.0, 1.0, 1.0, 1.0, 1.0, 1.0, 1.0, 1.0, 1.0, 1.0, 1.0, 1.0, 1.0, 1.0, 1.0, 1.0, 1.0, 1.0, 1.0, 1.0, 1.0, 1.0, 1.0, 1.0, 1.0, 1.0, 1.0, 1.0, 1.0, 1.0, 1.0, 1.0, 1.0, 1.0, 1.0, 1.0, 1.0, 1.0, 1.0, 1.0, 1.0, 1.0, 1.0, 1.0, 1.0, 1.0, 1.0, 1.0, 1.0, 1.0, 1.0, 1.0, 1.0, 1.0, 1.0, 1.0, 1.0, 1.0, 1.0, 1.0, 1.0, 1.0, 1.0, 1.0, 1.0, 1.0, 1.0, 1.0, 1.0, 1.0, 1.0, 1.0, 1.0, 1.0, 1.0, 1.0, 1.0, 1.0, 1.0, 1.0, 1.0, 1.0, 1.0, 1.0, 1.0, 1.0, 1.0, 1.0, 1.0, 1.0, 1.0, 1.0, 1.0, 1.0, 1.0, 1.0, 1.0, 1.0, 1.0, 1.0, 1.0, 1.0, 1.0, 1.0, 1.0, 1.0, 1.0, 1.0, 1.0, 1.0, 1.0, 1.0, 1.0, 1.0, 1.0, 1.0, 1.0, 1.0, 1.0, 1.0, 1.0, 1.0, 1.0, 1.0, 1.0, 1.0, 1.0, 1.0, 1.0, 1.0, 1.0, 1.0, 1.0, 1.0, 1.0, 1.0, 1.0, 1.0, 1.0, 1.0, 1.0, 1.0, 1.0, 1.0, 1.0, 1.0, 1.0, 1.0, 1.0, 1.0, 1.0, 1.0, 1.0, 1.0, 1.0, 1.0, 1.0, 1.0, 1.0, 1.0, 1.0, 1.0, 1.0, 1.0, 1.0, 1.0, 1.0, 1.0, 1.0, 1.0, 1.0, 1.0, 1.0, 1.0, 1.0, 1.0, 1.0, 1.0, 1.0, 1.0, 1.0, 1.0, 1.0, 1.0, 1.0, 1.0, 1.0, 1.0, 1.0, 1.0, 1.0, 1.0, 1.0, 1.0, 1.0, 1.0, 1.0, 1.0, 1.0, 1.0, 1.0, 1.0, 1.0, 1.0, 1.0, 1.0, 1.0, 1.0, 1.0, 1.0, 1.0, 1.0, 1.0, 1.0, 1.0, 1.0, 1.0, 1.0, 1.0, 1.0, 1.0, 1.0, 1.0, 1.0, 1.0, 1.0, 1.0, 1.0, 1.0, 1.0, 1.0, 1.0, 1.0, 1.0, 1.0, 1.0, 1.0, 1.0, 1.0, 1.0, 1.0, 1.0, 1.0, 1.0, 1.0, 1.0, 1.0, 1.0, 1.0, 1.0, 1.0, 1.0, 1.0, 1.0, 1.0, 1.0, 1.0, 1.0, 1.0, 1.0, 1.0, 1.0, 1.0, 1.0, 1.0, 1.0, 1.0, 1.0, 1.0, 1.0, 1.0, 1.0, 1.0, 1.0, 1.0, 1.0, 1.0, 1.0, 1.0, 1.0, 1.0, 1.0, 1.0, 1.0, 1.0, 1.0, 1.0, 1.0, 1.0, 1.0, 1.0, 1.0, 1.0, 1.0, 1.0, 1.0, 1.0, 1.0, 1.0, 1.0, 1.0, 1.0, 1.0, 1.0, 1.0, 1.0, 1.0, 1.0, 1.0, 1.0, 1.0, 1.0, 1.0, 1.0, 1.0, 1.0, 1.0, 1.0, 1.0, 1.0, 1.0, 1.0, 1.0, 1.0, 1.0, 1.0, 1.0, 1.0, 1.0, 1.0, 1.0, 1.0, 1.0, 1.0, 1.0, 1.0, 1.0, 1.0, 1.0, 1.0, 1.0, 1.0, 1.0, 1.0, 1.0, 1.0, 1.0, 1.0, 1.0, 1.0, 1.0, 1.0, 1.0, 1.0, 1.0, 1.0, 1.0, 1.0, 1.0, 1.0, 1.0, 1.0, 1.0, 1.0, 1.0, 1.0, 1.0, 1.0, 1.0, 1.0, 1.0, 1.0, 1.0, 1.0, 1.0, 1.0, 1.0, 1.0, 1.0, 1.0, 1.0, 1.0, 1.0, 1.0, 1.0, 1.0, 1.0, 1.0, 1.0, 1.0, 1.0, 1.0, 1.0, 1.0, 1.0, 1.0, 1.0, 1.0, 1.0, 1.0, 1.0, 1.0, 1.0, 1.0, 1.0, 1.0, 1.0, 1.0, 1.0, 1.0, 1.0, 1.0, 1.0, 1.0, 1.0, 1.0, 1.0, 1.0, 1.0, 1.0, 1.0, 1.0, 1.0, 1.0, 1.0, 1.0, 1.0, 1.0, 1.0, 1.0, 1.0, 1.0, 1.0, 1.0, 1.0, 1.0, 1.0, 1.0, 1.0, 1.0, 1.0, 1.0, 1.0, 1.0, 1.0, 1.0, 1.0, 1.0, 1.0, 1.0, 1.0, 1.0, 1.0, 1.0, 1.0, 1.0, 1.0, 1.0, 1.0, 1.0, 1.0, 1.0, 1.0, 1.0, 1.0, 1.0, 1.0, 1.0, 1.0, 1.0, 1.0, 1.0, 1.0, 1.0, 1.0, 1.0, 1.0, 1.0, 1.0, 1.0, 1.0, 1.0, 1.0, 1.0, 1.0, 1.0, 1.0, 1.0, 1.0, 1.0, 1.0, 1.0, 1.0, 1.0, 1.0, 1.0, 1.0, 1.0, 1.0, 1.0, 1.0, 1.0, 1.0, 1.0, 1.0, 1.0, 1.0, 1.0, 1.0, 1.0, 1.0, 1.0, 1.0, 1.0, 1.0, 1.0, 1.0, 1.0, 1.0, 1.0, 1.0, 1.0, 1.0, 1.0, 1.0, 1.0, 1.0, 1.0, 1.0, 1.0, 1.0, 1.0, 1.0, 1.0, 1.0, 1.0, 1.0, 1.0, 1.0, 1.0, 1.0, 1.0, 1.0, 1.0, 1.0, 1.0, 1.0, 1.0, 1.0, 1.0, 1.0, 1.0, 1.0, 1.0, 1.0, 1.0, 1.0, 1.0, 1.0, 1.0, 1.0, 1.0, 1.0, 1.0, 1.0, 1.0, 1.0, 1.0, 1.0, 1.0, 1.0, 1.0, 1.0, 1.0, 1.0, 1.0, 1.0, 1.0, 1.0, 1.0, 1.0, 1.0, 1.0, 1.0, 1.0, 1.0, 1.0, 1.0, 1.0, 1.0, 1.0, 1.0, 1.0, 1.0, 1.0, 1.0, 1.0, 1.0, 1.0, 1.0, 1.0, 1.0, 1.0, 1.0, 1.0, 1.0, 1.0, 1.0, 1.0, 1.0, 1.0, 1.0, 1.0, 1.0, 1.0, 1.0, 1.0, 1.0, 1.0, 1.0, 1.0, 1.0, 1.0, 1.0, 1.0, 1.0, 1.0, 1.0, 1.0, 1.0, 1.0, 1.0, 1.0, 1.0, 1.0, 1.0, 1.0, 1.0, 1.0, 1.0, 1.0, 1.0, 1.0, 1.0, 1.0, 1.0, 1.0, 1.0, 1.0, 1.0, 1.0, 1.0, 1.0, 1.0, 1.0, 1.0, 1.0, 1.0, 1.0, 1.0, 1.0, 1.0, 1.0, 1.0, 1.0, 1.0, 1.0, 1.0, 1.0, 1.0, 1.0, 1.0, 1.0, 1.0, 1.0, 1.0, 1.0, 1.0, 1.0, 1.0, 1.0, 1.0, 1.0, 1.0, 1.0, 1.0, 1.0, 1.0, 1.0, 1.0, 1.0, 1.0, 1.0, 1.0, 1.0, 1.0, 1.0, 1.0, 1.0, 1.0, 1.0, 1.0, 1.0, 1.0, 1.0, 1.0, 1.0, 1.0, 1.0, 1.0, 1.0, 1.0, 1.0, 1.0, 1.0, 1.0, 1.0, 1.0, 1.0, 1.0, 1.0, 1.0, 1.0, 1.0, 1.0, 1.0, 1.0, 1.0, 1.0, 1.0, 1.0, 1.0, 1.0, 1.0, 1.0, 1.0, 1.0, 1.0, 1.0, 1.0, 1.0, 1.0, 1.0, 1.0, 1.0, 1.0, 1.0, 1.0, 1.0, 1.0, 1.0, 1.0, 1.0, 1.0, 1.0, 1.0, 1.0, 1.0, 1.0, 1.0, 1.0, 1.0, 1.0, 1.0, 1.0, 1.0, 1.0, 1.0, 1.0, 1.0, 1.0, 1.0, 1.0, 1.0, 1.0, 1.0, 1.0, 1.0, 1.0, 1.0, 1.0, 1.0, 1.0, 1.0, 1.0, 1.0, 1.0, 1.0, 1.0, 1.0, 1.0, 1.0, 1.0, 1.0, 1.0, 1.0, 1.0, 1.0, 1.0, 1.0, 1.0, 1.0, 1.0, 1.0, 1.0, 1.0, 1.0, 1.0, 1.0, 1.0, 1.0, 1.0, 1.0, 1.0, 1.0, 1.0, 1.0, 1.0, 1.0, 1.0, 1.0, 1.0, 1.0, 1.0, 1.0, 1.0, 1.0, 1.0, 1.0, 1.0, 1.0, 1.0, 1.0, 1.0, 1.0, 1.0, 1.0, 1.0, 1.0, 1.0, 1.0, 1.0, 1.0, 1.0, 1.0, 1.0, 1.0, 1.0, 1.0, 1.0, 1.0, 1.0, 1.0, 1.0, 1.0, 1.0, 1.0, 1.0, 1.0, 1.0, 1.0, 1.0, 1.0, 1.0, 1.0, 1.0, 1.0, 1.0, 1.0, 1.0, 1.0, 1.0, 1.0, 1.0, 1.0, 1.0, 1.0, 1.0, 1.0, 1.0, 1.0, 1.0, 1.0, 1.0, 1.0, 1.0, 1.0, 1.0, 1.0, 1.0, 1.0, 1.0, 1.0, 1.0, 1.0, 1.0, 1.0, 1.0, 1.0, 1.0, 1.0, 1.0, 1.0, 1.0, 1.0, 1.0, 1.0, 1.0, 1.0, 1.0, 1.0, 1.0, 1.0, 1.0, 1.0, 1.0, 1.0, 1.0, 1.0, 1.0, 1.0, 1.0, 1.0, 1.0, 1.0, 1.0, 1.0, 1.0, 1.0, 1.0, 1.0, 1.0, 1.0, 1.0, 1.0, 1.0, 1.0, 1.0, 1.0, 1.0, 1.0, 1.0, 1.0, 1.0, 1.0, 1.0, 1.0, 1.0, 1.0, 1.0, 1.0, 1.0, 1.0, 1.0, 1.0, 1.0, 1.0, 1.0, 1.0, 1.0, 1.0, 1.0, 1.0, 1.0, 1.0, 1.0, 1.0, 1.0, 1.0, 1.0, 1.0, 1.0, 1.0, 1.0, 1.0, 1.0, 1.0, 1.0, 1.0, 1.0, 1.0, 1.0, 1.0, 1.0, 1.0, 1.0, 1.0, 1.0, 1.0, 1.0, 1.0, 1.0, 1.0, 1.0, 1.0, 1.0, 1.0, 1.0, 1.0, 1.0, 1.0, 1.0, 1.0, 1.0, 1.0, 1.0, 1.0, 1.0, 1.0, 1.0, 1.0, 1.0, 1.0, 1.0, 1.0, 1.0, 1.0, 1.0, 1.0, 1.0, 1.0, 1.0, 1.0, 1.0, 1.0, 1.0, 1.0, 1.0, 1.0, 1.0, 1.0, 1.0, 1.0, 1.0, 1.0, 1.0, 1.0, 1.0, 1.0, 1.0, 1.0, 1.0, 1.0, 1.0, 1.0, 1.0, 1.0, 1.0, 1.0, 1.0, 1.0, 1.0, 1.0, 1.0, 1.0, 1.0, 1.0, 1.0, 1.0, 1.0, 1.0, 1.0, 1.0, 1.0, 1.0, 1.0, 1.0, 1.0, 1.0, 1.0, 1.0, 1.0, 1.0, 1.0, 1.0, 1.0, 1.0, 1.0, 1.0, 1.0, 1.0, 1.0, 1.0, 1.0, 1.0, 1.0, 1.0, 1.0, 1.0, 1.0, 1.0, 1.0, 1.0, 1.0, 1.0, 1.0, 1.0, 1.0, 1.0, 1.0, 1.0, 1.0, 1.0, 1.0, 1.0, 1.0, 1.0, 1.0, 1.0, 1.0, 1.0, 1.0, 1.0, 1.0, 1.0, 1.0, 1.0, 1.0, 1.0, 1.0, 1.0, 1.0, 1.0, 1.0, 1.0, 1.0, 1.0, 1.0, 1.0, 1.0, 1.0, 1.0, 1.0, 1.0, 1.0, 1.0, 1.0, 1.0, 1.0, 1.0, 1.0, 1.0, 1.0, 1.0, 1.0, 1.0, 1.0, 1.0, 1.0, 1.0, 1.0, 1.0, 1.0, 1.0, 1.0, 1.0, 1.0, 1.0, 1.0, 1.0, 1.0, 1.0, 1.0, 1.0, 1.0, 1.0, 1.0, 1.0, 1.0, 1.0, 1.0, 1.0, 1.0, 1.0, 1.0, 1.0, 1.0, 1.0, 1.0, 1.0, 1.0, 1.0, 1.0, 1.0, 1.0, 1.0, 1.0, 1.0, 1.0, 1.0, 1.0, 1.0, 1.0, 1.0, 1.0, 1.0, 1.0, 1.0, 1.0, 1.0, 1.0, 1.0, 1.0, 1.0, 1.0, 1.0, 1.0, 1.0, 1.0, 1.0, 1.0, 1.0, 1.0, 1.0, 1.0, 1.0, 1.0, 1.0, 1.0, 1.0, 1.0, 1.0, 1.0, 1.0, 1.0, 1.0, 1.0, 1.0, 1.0, 1.0, 1.0, 1.0, 1.0, 1.0, 1.0, 1.0, 1.0, 1.0, 1.0, 1.0, 1.0, 1.0, 1.0, 1.0, 1.0, 1.0, 1.0, 1.0, 1.0, 1.0, 1.0, 1.0, 1.0, 1.0, 1.0, 1.0, 1.0, 1.0, 1.0, 1.0, 1.0, 1.0, 1.0, 1.0, 1.0, 1.0, 1.0, 1.0, 1.0, 1.0, 1.0, 1.0, 1.0, 1.0, 1.0, 1.0, 1.0, 1.0, 1.0, 1.0, 1.0, 1.0, 1.0, 1.0, 1.0, 1.0, 1.0, 1.0, 1.0, 1.0, 1.0, 1.0, 1.0, 1.0, 1.0, 1.0, 1.0, 1.0, 1.0, 1.0, 1.0, 1.0, 1.0, 1.0, 1.0, 1.0, 1.0, 1.0, 1.0, 1.0, 1.0, 1.0, 1.0, 1.0, 1.0, 1.0, 1.0, 1.0, 1.0, 1.0, 1.0, 1.0, 1.0, 1.0, 1.0, 1.0, 1.0, 1.0, 1.0, 1.0, 1.0, 1.0, 1.0, 1.0, 1.0, 1.0, 1.0, 1.0, 1.0, 1.0, 1.0, 1.0, 1.0, 1.0, 1.0, 1.0, 1.0, 1.0, 1.0, 1.0, 1.0, 1.0, 1.0, 1.0, 1.0, 1.0, 1.0, 1.0, 1.0, 1.0, 1.0, 1.0, 1.0, 1.0, 1.0, 1.0, 1.0, 1.0, 1.0, 1.0, 1.0, 1.0, 1.0, 1.0, 1.0, 1.0, 1.0, 1.0, 1.0, 1.0, 1.0, 1.0, 1.0, 1.0, 1.0, 1.0, 1.0, 1.0, 1.0, 1.0, 1.0, 1.0, 1.0, 1.0, 1.0, 1.0, 1.0, 1.0, 1.0, 1.0, 1.0, 1.0, 1.0, 1.0, 1.0, 1.0, 1.0, 1.0, 1.0, 1.0, 1.0, 1.0, 1.0, 1.0, 1.0, 1.0, 1.0, 1.0, 1.0, 1.0, 1.0, 1.0, 1.0, 1.0, 1.0, 1.0, 1.0, 1.0, 1.0, 1.0, 1.0, 1.0, 1.0, 1.0, 1.0, 1.0, 1.0, 1.0, 1.0, 1.0, 1.0, 1.0, 1.0, 1.0, 1.0, 1.0, 1.0, 1.0, 1.0, 1.0, 1.0, 1.0, 1.0, 1.0, 1.0, 1.0, 1.0, 1.0, 1.0, 1.0, 1.0, 1.0, 1.0, 1.0, 1.0, 1.0, 1.0, 1.0, 1.0, 1.0, 1.0, 1.0, 1.0, 1.0, 1.0, 1.0, 1.0, 1.0, 1.0, 1.0, 1.0, 1.0, 1.0, 1.0, 1.0, 1.0, 1.0, 1.0, 1.0, 1.0, 1.0, 1.0, 1.0, 1.0, 1.0, 1.0, 1.0, 1.0, 1.0, 1.0, 1.0, 1.0, 1.0, 1.0, 1.0, 1.0, 1.0, 1.0, 1.0, 1.0, 1.0, 1.0, 1.0, 1.0, 1.0, 1.0, 1.0, 1.0, 1.0, 1.0, 1.0, 1.0, 1.0, 1.0, 1.0, 1.0, 1.0, 1.0, 1.0, 1.0, 1.0, 1.0, 1.0, 1.0, 1.0, 1.0, 1.0, 1.0, 1.0, 1.0, 1.0, 1.0, 1.0, 1.0, 1.0, 1.0, 1.0, 1.0, 1.0, 1.0, 1.0, 1.0, 1.0, 1.0, 1.0, 1.0, 1.0, 1.0, 1.0, 1.0, 1.0, 1.0, 1.0, 1.0, 1.0, 1.0, 1.0, 1.0, 1.0, 1.0, 1.0, 1.0, 1.0, 1.0, 1.0, 1.0, 1.0, 1.0, 1.0, 1.0, 1.0, 1.0, 1.0, 1.0, 1.0, 1.0, 1.0, 1.0, 1.0, 1.0, 1.0, 1.0, 1.0, 1.0, 1.0, 1.0, 1.0, 1.0, 1.0, 1.0, 1.0, 1.0, 1.0, 1.0, 1.0, 1.0, 1.0, 1.0, 1.0, 1.0, 1.0, 1.0, 1.0, 1.0, 1.0, 1.0, 1.0, 1.0, 1.0, 1.0, 1.0, 1.0, 1.0, 1.0, 1.0, 1.0, 1.0, 1.0, 1.0, 1.0, 1.0, 1.0, 1.0, 1.0, 1.0, 1.0, 1.0, 1.0, 1.0, 1.0, 1.0, 1.0, 1.0, 1.0, 1.0, 1.0, 1.0, 1.0, 1.0, 1.0, 1.0, 1.0, 1.0, 1.0, 1.0, 1.0, 1.0, 1.0, 1.0, 1.0, 1.0, 1.0, 1.0, 1.0, 1.0, 1.0, 1.0, 1.0, 1.0, 1.0, 1.0, 1.0, 1.0, 1.0, 1.0, 1.0, 1.0, 1.0, 1.0, 1.0, 1.0, 1.0, 1.0, 1.0, 1.0, 1.0, 1.0, 1.0, 1.0, 1.0, 1.0, 1.0, 1.0, 1.0, 1.0, 1.0, 1.0, 1.0, 1.0, 1.0, 1.0, 1.0, 1.0, 1.0, 1.0, 1.0, 1.0, 1.0, 1.0, 1.0, 1.0, 1.0, 1.0, 1.0, 1.0, 1.0, 1.0, 1.0, 1.0, 1.0, 1.0, 1.0, 1.0, 1.0, 1.0, 1.0, 1.0, 1.0, 1.0, 1.0, 1.0, 1.0, 1.0, 1.0, 1.0, 1.0, 1.0, 1.0, 1.0, 1.0, 1.0, 1.0, 1.0, 1.0, 1.0, 1.0, 1.0, 1.0, 1.0, 1.0, 1.0, 1.0, 1.0, 1.0, 1.0, 1.0, 1.0, 1.0, 1.0, 1.0, 1.0, 1.0, 1.0, 1.0, 1.0, 1.0, 1.0, 1.0, 1.0, 1.0, 1.0, 1.0, 1.0, 1.0, 1.0, 1.0, 1.0, 1.0, 1.0, 1.0, 1.0, 1.0, 1.0, 1.0, 1.0, 1.0, 1.0, 1.0, 1.0, 1.0, 1.0, 1.0, 1.0, 1.0, 1.0, 1.0, 1.0, 1.0, 1.0, 1.0, 1.0, 1.0, 1.0, 1.0, 1.0, 1.0, 1.0, 1.0, 1.0, 1.0, 1.0, 1.0, 1.0, 1.0, 1.0, 1.0, 1.0, 1.0, 1.0, 1.0, 1.0, 1.0, 1.0, 1.0, 1.0, 1.0, 1.0, 1.0, 1.0, 1.0, 1.0, 1.0, 1.0, 1.0, 1.0, 1.0, 1.0, 1.0, 1.0, 1.0, 1.0, 1.0, 1.0, 1.0, 1.0, 1.0, 1.0, 1.0, 1.0, 1.0, 1.0, 1.0, 1.0, 1.0, 1.0, 1.0, 1.0, 1.0, 1.0, 1.0, 1.0, 1.0, 1.0, 1.0, 1.0, 1.0, 1.0, 1.0, 1.0, 1.0, 1.0, 1.0, 1.0, 1.0, 1.0, 1.0, 1.0, 1.0, 1.0, 1.0, 1.0, 1.0, 1.0, 1.0, 1.0, 1.0, 1.0, 1.0, 1.0, 1.0, 1.0, 1.0, 1.0, 1.0, 1.0, 1.0, 1.0, 1.0, 1.0, 1.0, 1.0, 1.0, 1.0, 1.0, 1.0, 1.0, 1.0, 1.0, 1.0, 1.0, 1.0, 1.0, 1.0, 1.0, 1.0, 1.0, 1.0, 1.0, 1.0, 1.0, 1.0, 1.0, 1.0, 1.0, 1.0, 1.0, 1.0, 1.0, 1.0, 1.0, 1.0, 1.0, 1.0, 1.0, 1.0, 1.0, 1.0, 1.0, 1.0, 1.0, 1.0, 1.0, 1.0, 1.0, 1.0, 1.0, 1.0, 1.0, 1.0, 1.0, 1.0, 1.0, 1.0, 1.0, 1.0, 1.0, 1.0, 1.0, 1.0, 1.0, 1.0, 1.0, 1.0, 1.0, 1.0, 1.0, 1.0, 1.0, 1.0, 1.0, 1.0, 1.0, 1.0, 1.0, 1.0, 1.0, 1.0, 1.0, 1.0, 1.0, 1.0, 1.0, 1.0, 1.0, 1.0, 1.0, 1.0, 1.0, 1.0, 1.0, 1.0, 1.0, 1.0, 1.0, 1.0, 1.0, 1.0, 1.0, 1.0, 1.0, 1.0, 1.0, 1.0, 1.0, 1.0, 1.0, 1.0, 1.0, 1.0, 1.0, 1.0, 1.0, 1.0, 1.0, 1.0, 1.0, 1.0, 1.0, 1.0, 1.0, 1.0, 1.0, 1.0, 1.0, 1.0, 1.0, 1.0, 1.0, 1.0, 1.0, 1.0, 1.0, 1.0, 1.0, 1.0, 1.0, 1.0, 1.0, 1.0, 1.0, 1.0, 1.0, 1.0, 1.0, 1.0, 1.0, 1.0, 1.0, 1.0, 1.0, 1.0, 1.0, 1.0, 1.0, 1.0, 1.0, 1.0, 1.0, 1.0, 1.0, 1.0, 1.0, 1.0, 1.0, 1.0, 1.0, 1.0, 1.0, 1.0, 1.0, 1.0, 1.0, 1.0, 1.0, 1.0, 1.0, 1.0, 1.0, 1.0, 1.0, 1.0, 1.0, 1.0, 1.0, 1.0, 1.0, 1.0, 1.0, 1.0, 1.0, 1.0, 1.0, 1.0, 1.0, 1.0, 1.0, 1.0, 1.0, 1.0, 1.0, 1.0, 1.0, 1.0, 1.0, 1.0, 1.0, 1.0, 1.0, 1.0, 1.0, 1.0, 1.0, 1.0, 1.0, 1.0, 1.0, 1.0, 1.0, 1.0, 1.0, 1.0, 1.0, 1.0, 1.0, 1.0, 1.0, 1.0, 1.0, 1.0, 1.0, 1.0, 1.0, 1.0, 1.0, 1.0, 1.0, 1.0, 1.0, 1.0, 1.0, 1.0, 1.0, 1.0, 1.0, 1.0, 1.0, 1.0, 1.0, 1.0, 1.0, 1.0, 1.0, 1.0, 1.0, 1.0, 1.0, 1.0, 1.0, 1.0, 1.0, 1.0, 1.0, 1.0, 1.0, 1.0, 1.0, 1.0, 1.0, 1.0, 1.0, 1.0, 1.0, 1.0, 1.0, 1.0, 1.0, 1.0, 1.0, 1.0, 1.0, 1.0, 1.0, 1.0, 1.0, 1.0, 1.0, 1.0, 1.0, 1.0, 1.0, 1.0, 1.0, 1.0, 1.0, 1.0, 1.0, 1.0, 1.0, 1.0, 1.0, 1.0, 1.0, 1.0, 1.0, 1.0, 1.0, 1.0, 1.0, 1.0, 1.0, 1.0, 1.0, 1.0, 1.0, 1.0, 1.0, 1.0, 1.0, 1.0, 1.0, 1.0, 1.0, 1.0, 1.0, 1.0, 1.0, 1.0, 1.0, 1.0, 1.0, 1.0, 1.0, 1.0, 1.0, 1.0, 1.0, 1.0, 1.0, 1.0, 1.0, 1.0, 1.0, 1.0, 1.0, 1.0, 1.0, 1.0, 1.0, 1.0, 1.0, 1.0, 1.0, 1.0, 1.0, 1.0, 1.0, 1.0, 1.0, 1.0, 1.0, 1.0, 1.0, 1.0, 1.0, 1.0, 1.0, 1.0, 1.0, 1.0, 1.0, 1.0, 1.0, 1.0, 1.0, 1.0, 1.0, 1.0, 1.0, 1.0, 1.0, 1.0, 1.0, 1.0, 1.0, 1.0, 1.0, 1.0, 1.0, 1.0, 1.0, 1.0, 1.0, 1.0, 1.0, 1.0, 1.0, 1.0, 1.0, 1.0, 1.0, 1.0, 1.0, 1.0, 1.0, 1.0, 1.0, 1.0, 1.0, 1.0, 1.0, 1.0, 1.0, 1.0, 1.0, 1.0, 1.0, 1.0, 1.0, 1.0, 1.0, 1.0, 1.0, 1.0, 1.0, 1.0, 1.0, 1.0, 1.0, 1.0, 1.0, 1.0, 1.0, 1.0, 1.0, 1.0, 1.0, 1.0, 1.0, 1.0, 1.0, 1.0, 1.0, 1.0, 1.0, 1.0, 1.0, 1.0, 1.0, 1.0, 1.0, 1.0, 1.0, 1.0, 1.0, 1.0, 1.0, 1.0, 1.0, 1.0, 1.0, 1.0, 1.0, 1.0, 1.0, 1.0, 1.0, 1.0, 1.0, 1.0, 1.0, 1.0, 1.0, 1.0, 1.0, 1.0, 1.0, 1.0, 1.0, 1.0, 1.0, 1.0, 1.0, 1.0, 1.0, 1.0, 1.0, 1.0, 1.0, 1.0, 1.0, 1.0, 1.0, 1.0, 1.0, 1.0, 1.0, 1.0, 1.0, 1.0, 1.0, 1.0, 1.0, 1.0, 1.0, 1.0, 1.0, 1.0, 1.0, 1.0, 1.0, 1.0, 1.0, 1.0, 1.0, 1.0, 1.0, 1.0, 1.0, 1.0, 1.0, 1.0, 1.0, 1.0, 1.0, 1.0, 1.0, 1.0, 1.0, 1.0, 1.0, 1.0, 1.0, 1.0, 1.0, 1.0, 1.0, 1.0, 1.0, 1.0, 1.0, 1.0, 1.0, 1.0, 1.0, 1.0, 1.0, 1.0, 1.0, 1.0, 1.0, 1.0, 1.0, 1.0, 1.0, 1.0, 1.0, 1.0, 1.0, 1.0, 1.0, 1.0, 1.0, 1.0, 1.0, 1.0, 1.0, 1.0, 1.0, 1.0, 1.0, 1.0, 1.0, 1.0, 1.0, 1.0, 1.0, 1.0, 1.0, 1.0, 1.0, 1.0, 1.0, 1.0, 1.0, 1.0, 1.0, 1.0, 1.0, 1.0, 1.0, 1.0, 1.0, 1.0, 1.0, 1.0, 1.0, 1.0, 1.0, 1.0, 1.0, 1.0, 1.0, 1.0, 1.0, 1.0, 1.0, 1.0, 1.0, 1.0, 1.0, 1.0, 1.0, 1.0, 1.0, 1.0, 1.0, 1.0, 1.0, 1.0, 1.0, 1.0, 1.0, 1.0, 1.0, 1.0, 1.0, 1.0, 1.0, 1.0, 1.0, 1.0, 1.0, 1.0, 1.0, 1.0, 1.0, 1.0, 1.0, 1.0, 1.0, 1.0, 1.0, 1.0, 1.0, 1.0, 1.0, 1.0, 1.0, 1.0, 1.0, 1.0, 1.0, 1.0, 1.0, 1.0, 1.0, 1.0, 1.0, 1.0, 1.0, 1.0, 1.0, 1.0, 1.0, 1.0, 1.0, 1.0, 1.0, 1.0, 1.0, 1.0, 1.0, 1.0, 1.0, 1.0, 1.0, 1.0, 1.0, 1.0, 1.0, 1.0, 1.0, 1.0, 1.0, 1.0, 1.0, 1.0, 1.0, 1.0, 1.0, 1.0, 1.0, 1.0, 1.0, 1.0, 1.0, 1.0, 1.0, 1.0, 1.0, 1.0, 1.0, 1.0, 1.0, 1.0, 1.0, 1.0, 1.0, 1.0, 1.0, 1.0, 1.0, 1.0, 1.0, 1.0, 1.0, 1.0, 1.0, 1.0, 1.0, 1.0, 1.0, 1.0, 1.0, 1.0, 1.0, 1.0, 1.0, 1.0, 1.0, 1.0, 1.0, 1.0, 1.0, 1.0, 1.0, 1.0, 1.0, 1.0, 1.0, 1.0, 1.0, 1.0, 1.0, 1.0, 1.0, 1.0, 1.0, 1.0, 1.0, 1.0, 1.0, 1.0, 1.0, 1.0, 1.0, 1.0, 1.0, 1.0, 1.0, 1.0, 1.0, 1.0, 1.0, 1.0, 1.0, 1.0, 1.0, 1.0, 1.0, 1.0, 1.0, 1.0, 1.0, 1.0, 1.0, 1.0, 1.0, 1.0, 1.0, 1.0, 1.0, 1.0, 1.0, 1.0, 1.0, 1.0, 1.0, 1.0, 1.0, 1.0, 1.0, 1.0, 1.0, 1.0, 1.0, 1.0, 1.0, 1.0, 1.0, 1.0, 1.0, 1.0, 1.0, 1.0, 1.0, 1.0, 1.0, 1.0, 1.0, 1.0, 1.0, 1.0, 1.0, 1.0, 1.0, 1.0, 1.0, 1.0, 1.0, 1.0, 1.0, 1.0, 1.0, 1.0, 1.0, 1.0, 1.0, 1.0, 1.0, 1.0, 1.0, 1.0, 1.0, 1.0, 1.0, 1.0, 1.0, 1.0, 1.0, 1.0, 1.0, 1.0, 1.0, 1.0, 1.0, 1.0, 1.0, 1.0, 1.0, 1.0, 1.0, 1.0, 1.0, 1.0, 1.0, 1.0, 1.0, 1.0, 1.0, 1.0, 1.0, 1.0, 1.0, 1.0, 1.0, 1.0, 1.0, 1.0, 1.0, 1.0, 1.0, 1.0, 1.0, 1.0, 1.0, 1.0, 1.0, 1.0, 1.0, 1.0, 1.0, 1.0, 1.0, 1.0, 1.0, 1.0, 1.0, 1.0, 1.0, 1.0, 1.0, 1.0, 1.0, 1.0, 1.0, 1.0, 1.0, 1.0, 1.0, 1.0, 1.0, 1.0, 1.0, 1.0, 1.0, 1.0, 1.0, 1.0, 1.0, 1.0, 1.0, 1.0, 1.0, 1.0, 1.0, 1.0, 1.0, 1.0, 1.0, 1.0, 1.0, 1.0, 1.0, 1.0, 1.0, 1.0, 1.0, 1.0, 1.0, 1.0, 1.0, 1.0, 1.0, 1.0, 1.0, 1.0, 1.0, 1.0, 1.0, 1.0, 1.0, 1.0, 1.0, 1.0, 1.0, 1.0, 1.0, 1.0, 1.0, 1.0, 1.0, 1.0, 1.0, 1.0, 1.0, 1.0, 1.0, 1.0, 1.0, 1.0, 1.0, 1.0, 1.0, 1.0, 1.0, 1.0, 1.0, 1.0, 1.0, 1.0, 1.0, 1.0, 1.0, 1.0, 1.0, 1.0, 1.0, 1.0, 1.0, 1.0, 1.0, 1.0, 1.0, 1.0, 1.0, 1.0, 1.0, 1.0, 1.0, 1.0, 1.0, 1.0, 1.0, 1.0, 1.0, 1.0, 1.0, 1.0, 1.0, 1.0, 1.0, 1.0, 1.0, 1.0, 1.0, 1.0, 1.0, 1.0, 1.0, 1.0, 1.0, 1.0, 1.0, 1.0, 1.0, 1.0, 1.0, 1.0, 1.0, 1.0, 1.0, 1.0, 1.0, 1.0, 1.0, 1.0, 1.0, 1.0, 1.0, 1.0, 1.0, 1.0, 1.0, 1.0, 1.0, 1.0, 1.0, 1.0, 1.0, 1.0, 1.0, 1.0, 1.0, 1.0, 1.0, 1.0, 1.0, 1.0, 1.0, 1.0, 1.0, 1.0, 1.0, 1.0, 1.0, 1.0, 1.0, 1.0, 1.0, 1.0, 1.0, 1.0, 1.0, 1.0, 1.0, 1.0, 1.0, 1.0, 1.0, 1.0, 1.0, 1.0, 1.0, 1.0, 1.0, 1.0, 1.0, 1.0, 1.0, 1.0, 1.0, 1.0, 1.0, 1.0, 1.0, 1.0, 1.0, 1.0, 1.0, 1.0, 1.0, 1.0, 1.0, 1.0, 1.0, 1.0, 1.0, 1.0, 1.0, 1.0, 1.0, 1.0, 1.0, 1.0, 1.0, 1.0, 1.0, 1.0, 1.0, 1.0, 1.0, 1.0, 1.0, 1.0, 1.0, 1.0, 1.0, 1.0, 1.0, 1.0, 1.0, 1.0, 1.0, 1.0, 1.0, 1.0, 1.0, 1.0, 1.0, 1.0, 1.0, 1.0, 1.0, 1.0, 1.0, 1.0, 1.0, 1.0, 1.0, 1.0, 1.0, 1.0, 1.0, 1.0, 1.0, 1.0, 1.0, 1.0, 1.0, 1.0, 1.0, 1.0, 1.0, 1.0, 1.0, 1.0, 1.0, 1.0, 1.0, 1.0, 1.0, 1.0, 1.0, 1.0, 1.0, 1.0, 1.0, 1.0, 1.0, 1.0, 1.0, 1.0, 1.0, 1.0, 1.0, 1.0, 1.0, 1.0, 1.0, 1.0, 1.0, 1.0, 1.0, 1.0, 1.0, 1.0, 1.0, 1.0, 1.0, 1.0, 1.0, 1.0, 1.0, 1.0, 1.0, 1.0, 1.0, 1.0, 1.0, 1.0, 1.0, 1.0, 1.0, 1.0, 1.0, 1.0, 1.0, 1.0, 1.0, 1.0, 1.0, 1.0, 1.0, 1.0, 1.0, 1.0, 1.0, 1.0, 1.0, 1.0, 1.0, 1.0, 1.0, 1.0, 1.0, 1.0, 1.0, 1.0, 1.0, 1.0, 1.0, 1.0, 1.0, 1.0, 1.0, 1.0, 1.0, 1.0, 1.0, 1.0, 1.0, 1.0, 1.0, 1.0, 1.0, 1.0, 1.0, 1.0, 1.0, 1.0, 1.0, 1.0, 1.0, 1.0, 1.0, 1.0, 1.0, 1.0, 1.0, 1.0, 1.0, 1.0, 1.0, 1.0, 1.0, 1.0, 1.0, 1.0, 1.0, 1.0, 1.0, 1.0, 1.0, 1.0, 1.0, 1.0, 1.0, 1.0, 1.0, 1.0, 1.0, 1.0, 1.0, 1.0, 1.0, 1.0, 1.0, 1.0, 1.0, 1.0, 1.0, 1.0, 1.0, 1.0, 1.0, 1.0, 1.0, 1.0, 1.0, 1.0, 1.0, 1.0, 1.0, 1.0, 1.0, 1.0, 1.0, 1.0, 1.0, 1.0, 1.0, 1.0, 1.0, 1.0, 1.0, 1.0, 1.0, 1.0, 1.0, 1.0, 1.0, 1.0, 1.0, 1.0, 1.0, 1.0, 1.0, 1.0, 1.0, 1.0, 1.0, 1.0, 1.0, 1.0, 1.0, 1.0, 1.0, 1.0, 1.0, 1.0, 1.0, 1.0, 1.0, 1.0, 1.0, 1.0, 1.0, 1.0, 1.0, 1.0, 1.0, 1.0, 1.0, 1.0, 1.0, 1.0, 1.0, 1.0, 1.0, 1.0, 1.0, 1.0, 1.0, 1.0, 1.0, 1.0, 1.0, 1.0, 1.0, 1.0, 1.0, 1.0, 1.0, 1.0, 1.0, 1.0, 1.0, 1.0, 1.0, 1.0, 1.0, 1.0, 1.0, 1.0, 1.0, 1.0, 1.0, 1.0, 1.0, 1.0, 1.0, 1.0, 1.0, 1.0, 1.0, 1.0, 1.0, 1.0, 1.0, 1.0, 1.0, 1.0, 1.0, 1.0, 1.0, 1.0, 1.0, 1.0, 1.0, 1.0, 1.0, 1.0, 1.0, 1.0, 1.0, 1.0, 1.0, 1.0, 1.0, 1.0, 1.0, 1.0, 1.0, 1.0, 1.0, 1.0, 1.0, 1.0, 1.0, 1.0, 1.0, 1.0, 1.0, 1.0, 1.0, 1.0, 1.0, 1.0, 1.0, 1.0, 1.0, 1.0, 1.0, 1.0, 1.0, 1.0, 1.0, 1.0, 1.0, 1.0, 1.0, 1.0, 1.0, 1.0, 1.0, 1.0, 1.0, 1.0, 1.0, 1.0, 1.0, 1.0, 1.0, 1.0, 1.0, 1.0, 1.0, 1.0, 1.0, 1.0, 1.0, 1.0, 1.0, 1.0, 1.0, 1.0, 1.0, 1.0, 1.0, 1.0, 1.0, 1.0, 1.0, 1.0, 1.0, 1.0, 1.0, 1.0, 1.0, 1.0, 1.0, 1.0, 1.0, 1.0, 1.0, 1.0, 1.0, 1.0, 1.0, 1.0, 1.0, 1.0, 1.0, 1.0, 1.0, 1.0, 1.0, 1.0, 1.0, 1.0, 1.0, 1.0, 1.0, 1.0, 1.0, 1.0, 1.0, 1.0, 1.0, 1.0, 1.0, 1.0, 1.0, 1.0, 1.0, 1.0, 1.0, 1.0, 1.0, 1.0, 1.0, 1.0, 1.0, 1.0, 1.0, 1.0, 1.0, 1.0, 1.0, 1.0, 1.0, 1.0, 1.0, 1.0, 1.0, 1.0, 1.0, 1.0, 1.0, 1.0, 1.0, 1.0, 1.0, 1.0, 1.0, 1.0, 1.0, 1.0, 1.0, 1.0, 1.0, 1.0, 1.0, 1.0, 1.0, 1.0, 1.0, 1.0, 1.0, 1.0, 1.0, 1.0, 1.0, 1.0, 1.0, 1.0, 1.0, 1.0, 1.0, 1.0, 1.0, 1.0, 1.0, 1.0, 1.0, 1.0, 1.0, 1.0, 1.0, 1.0, 1.0, 1.0, 1.0, 1.0, 1.0, 1.0, 1.0, 1.0, 1.0, 1.0, 1.0, 1.0, 1.0, 1.0, 1.0, 1.0, 1.0, 1.0, 1.0, 1.0, 1.0, 1.0, 1.0, 1.0, 1.0, 1.0, 1.0, 1.0, 1.0, 1.0, 1.0, 1.0, 1.0, 1.0, 1.0, 1.0, 1.0, 1.0, 1.0, 1.0, 1.0, 1.0, 1.0, 1.0, 1.0, 1.0, 1.0, 1.0, 1.0, 1.0, 1.0, 1.0, 1.0, 1.0, 1.0, 1.0, 1.0, 1.0, 1.0, 1.0, 1.0, 1.0, 1.0, 1.0, 1.0, 1.0, 1.0, 1.0, 1.0, 1.0, 1.0, 1.0, 1.0, 1.0, 1.0, 1.0, 1.0, 1.0, 1.0, 1.0, 1.0, 1.0, 1.0, 1.0, 1.0, 1.0, 1.0, 1.0, 1.0, 1.0, 1.0, 1.0, 1.0, 1.0, 1.0, 1.0, 1.0, 1.0, 1.0, 1.0, 1.0, 1.0, 1.0, 1.0, 1.0, 1.0, 1.0, 1.0, 1.0, 1.0, 1.0, 1.0, 1.0, 1.0, 1.0, 1.0, 1.0, 1.0, 1.0, 1.0, 1.0, 1.0, 1.0, 1.0, 1.0, 1.0, 1.0, 1.0, 1.0, 1.0, 1.0, 1.0, 1.0, 1.0, 1.0, 1.0, 1.0, 1.0, 1.0, 1.0, 1.0, 1.0, 1.0, 1.0, 1.0, 1.0, 1.0, 1.0, 1.0, 1.0, 1.0, 1.0, 1.0, 1.0, 1.0, 1.0, 1.0, 1.0, 1.0, 1.0, 1.0, 1.0, 1.0, 1.0, 1.0, 1.0, 1.0, 1.0, 1.0, 1.0, 1.0, 1.0, 1.0, 1.0, 1.0, 1.0, 1.0, 1.0, 1.0, 1.0, 1.0, 1.0, 1.0, 1.0, 1.0, 1.0, 1.0, 1.0, 1.0, 1.0, 1.0, 1.0, 1.0, 1.0, 1.0, 1.0, 1.0, 1.0, 1.0, 1.0, 1.0, 1.0, 1.0, 1.0, 1.0, 1.0, 1.0, 1.0, 1.0, 1.0, 1.0, 1.0, 1.0, 1.0, 1.0, 1.0, 1.0, 1.0, 1.0, 1.0, 1.0, 1.0, 1.0, 1.0, 1.0, 1.0, 1.0, 1.0, 1.0, 1.0, 1.0, 1.0, 1.0, 1.0, 1.0, 1.0, 1.0, 1.0, 1.0, 1.0, 1.0, 1.0, 1.0, 1.0, 1.0, 1.0, 1.0, 1.0, 1.0, 1.0, 1.0, 1.0, 1.0, 1.0, 1.0, 1.0, 1.0, 1.0, 1.0, 1.0, 1.0, 1.0, 1.0, 1.0, 1.0, 1.0, 1.0, 1.0, 1.0])
me_plane_002.materials.append(None)
me_plane_002.materials.append(mat_conedor)
me_plane_002.update()

# ---- objects
ob_light = bpy.data.objects.new('Light', light_light)
ob_camera = bpy.data.objects.new('Camera', cam_camera)
ob_cone = bpy.data.objects.new('Cone', me_plane_002)

# ---- transforms, parenting, visibility, modifiers, constraints
ob_light.location = (4.076, 1.005, 5.904)
ob_light.rotation_euler = (0.6503, 0.05522, 1.866)
ob_light.lock_rotations_4d = False
ob_light.empty_display_type = 'ARROWS'
ob_light.color = (0.0, 0.0, 0.0, 0.0)
ob_light.lineart.crease_threshold = 0.0
ob_camera.location = (7.359, -6.926, 4.958)
ob_camera.rotation_euler = (1.109, 0.0, 0.8149)
ob_camera.lock_rotations_4d = False
ob_camera.empty_display_type = 'ARROWS'
ob_camera.color = (0.0, 0.0, 0.0, 0.0)
ob_camera.display_type = 'WIRE'
ob_camera.lineart.crease_threshold = 0.0
ob_cone.location = (0.0, -0.0107, -0.09903)

# ---- collection membership
col_collection.objects.link(ob_light)
col_collection.objects.link(ob_camera)
col_collection.objects.link(ob_cone)

# ---- scene / render settings (as saved in the file)
scene.camera = ob_camera
scene.frame_start = 1; scene.frame_end = 250; scene.frame_set(29)
scene.render.engine = 'BLENDER_EEVEE_NEXT'
bpy.context.view_layer.update()
